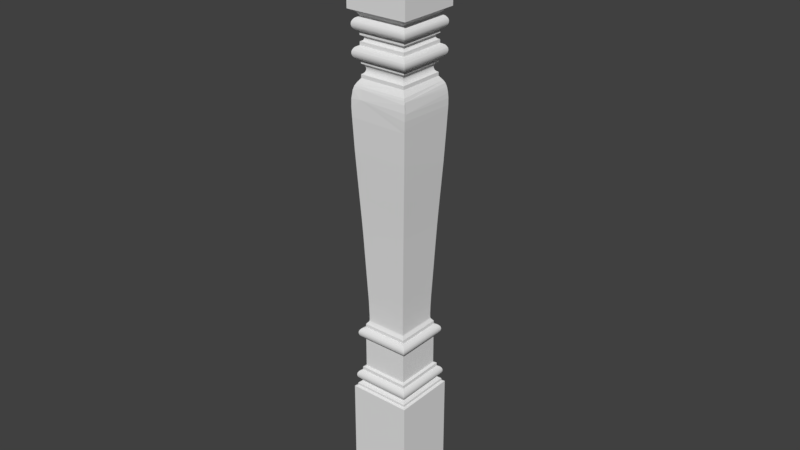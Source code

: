 # Source: OWP_1435.blend  (saved by Blender 2.78.0; exported with 4.5.12 LTS)
import bpy
from mathutils import Matrix  # noqa: F401  (used for matrix-valued properties, if any)

bpy.ops.wm.read_factory_settings(use_empty=True)
scene = bpy.context.scene
scene.name = 'Scene'

# ---- collections
col_collection_1 = bpy.data.collections.new('Collection 1'); scene.collection.children.link(col_collection_1)

# ---- world
world_world = bpy.data.worlds.new('World'); scene.world = world_world
world_world.color = (0.05088, 0.05088, 0.05088)
world_world.use_sun_shadow = False
world_world.sun_shadow_jitter_overblur = 0.0
world_world.cycles.sampling_method = 'MANUAL'

# ---- meshes
me_owp_1435_3dsolid = bpy.data.meshes.new('OWP 1435 3dsolid')
me_owp_1435_3dsolid.from_pydata([(1e-06, 1e-06, 34.5), (3.5, 1e-06, 34.5), (1e-06, 3.5, 34.5), (3.5, 3.5, 34.5), (3.5, 1e-06, 28.59), (1e-06, 1e-06, 28.59), (1e-06, 3.5, 28.59), (0.4406, 3.059, 25.91), (0.5111, 2.989, 25.86), (0.4406, 0.4406, 25.91), (0.5111, 0.5111, 25.86), (0.5661, 2.934, 25.8), (0.5661, 0.5661, 25.8), (0.5409, 2.959, 25.83), (0.5863, 2.914, 25.76), (0.601, 2.899, 25.72), (0.601, 0.601, 25.72), (0.61, 2.89, 25.68), (0.613, 2.887, 25.64), (0.613, 0.613, 25.64), (0.61, 0.61, 25.6), (0.61, 2.89, 25.6), (0.5863, 2.914, 25.52), (0.5863, 0.5863, 25.52), (0.601, 2.899, 25.56), (0.5661, 2.934, 25.48), (0.5409, 2.959, 25.45), (0.5409, 0.5409, 25.45), (0.5111, 2.989, 25.42), (0.5111, 0.5111, 25.42), (0.4406, 0.4406, 25.38), (0.4406, 3.059, 25.38), (0.5661, 0.5661, 25.48), (0.601, 0.601, 25.56), (0.61, 0.61, 25.68), (0.5863, 0.5863, 25.76), (0.5409, 0.5409, 25.83), (0.4406, 3.059, 25.19), (0.4406, 0.4406, 25.19), (0.2779, 0.2779, 24.96), (0.1902, 3.31, 24.78), (0.2011, 0.2011, 24.81), (0.2327, 3.267, 24.89), (0.179, 0.201, 24.75), (0.1455, 0.1455, 24.61), (0.09603, 3.404, 24.2), (0.09834, 0.2003, 24.23), (0.1414, 3.359, 24.59), (0.08625, 3.414, 23.8), (0.0876, 0.0876, 23.73), (0.09442, 0.09442, 24.18), (0.107, 3.393, 23.19), (0.1057, 0.1057, 23.22), (0.09792, 3.402, 23.4), (0.1227, 3.377, 22.81), (0.1299, 0.1299, 22.64), (0.178, 3.322, 21.47), (0.1778, 0.1778, 21.46), (0.1454, 3.355, 22.23), (0.2242, 3.276, 20.51), (0.3115, 0.3115, 18.92), (0.282, 3.218, 19.45), (0.3926, 3.107, 17.39), (0.378, 0.378, 17.69), (0.3372, 3.163, 18.47), (0.4262, 0.4262, 16.68), (0.5709, 2.929, 13.28), (0.5024, 0.5024, 14.85), (0.5016, 2.998, 14.86), (0.5886, 0.5886, 12.8), (0.608, 2.892, 11.94), (0.6083, 0.6083, 11.95), (0.5973, 2.903, 12.5), (0.6082, 0.6082, 11.77), (0.6063, 2.894, 11.66), (0.6065, 0.6065, 11.67), (0.6084, 2.892, 11.76), (0.6038, 0.6038, 11.64), (0.6041, 2.896, 11.64), (0.5924, 2.908, 11.6), (0.598, 0.598, 11.62), (0.5997, 2.9, 11.62), (0.5878, 0.5878, 11.59), (0.4688, 3.031, 11.42), (0.5401, 0.5401, 11.52), (0.5821, 2.918, 11.58), (0.4688, 0.4688, 11.42), (0.574, 0.574, 11.56), (0.4688, 3.031, 11.23), (0.4688, 0.4688, 11.23), (0.4107, 3.089, 11.22), (0.356, 3.144, 11.2), (0.356, 0.356, 11.2), (0.3063, 3.194, 11.16), (0.3063, 0.3063, 11.16), (0.2283, 3.272, 11.07), (0.2283, 0.2283, 11.07), (0.2633, 3.237, 11.12), (0.2024, 3.298, 11.02), (0.2024, 0.2024, 11.02), (0.1813, 3.319, 10.9), (0.1813, 0.1813, 10.9), (0.1866, 3.313, 10.96), (0.1866, 0.1866, 10.85), (0.1866, 3.313, 10.85), (0.2283, 3.272, 10.73), (0.2024, 0.2024, 10.79), (0.2024, 3.298, 10.79), (0.2633, 3.237, 10.69), (0.2633, 0.2633, 10.69), (0.3063, 3.194, 10.65), (0.3063, 0.3063, 10.65), (0.4107, 3.089, 10.59), (0.4107, 0.4107, 10.59), (0.356, 3.144, 10.61), (0.4688, 3.031, 10.58), (0.4688, 0.4688, 10.58), (0.356, 0.356, 10.61), (0.2283, 0.2283, 10.73), (0.1866, 0.1866, 10.96), (0.2633, 0.2633, 11.12), (0.4107, 0.4107, 11.22), (0.4688, 3.031, 8.789), (0.4688, 0.4688, 8.789), (0.3313, 3.169, 8.72), (0.3313, 0.3313, 8.72), (0.3313, 3.169, 8.533), (0.3313, 0.3313, 8.533), (0.2393, 3.261, 8.489), (0.1995, 3.301, 8.458), (0.1995, 0.1995, 8.458), (0.1649, 3.335, 8.42), (0.1649, 0.1649, 8.42), (0.1151, 3.385, 8.331), (0.1151, 0.1151, 8.331), (0.1366, 3.363, 8.378), (0.1009, 3.399, 8.282), (0.09447, 3.406, 8.232), (0.09447, 0.09447, 8.232), (0.09585, 3.404, 8.181), (0.105, 3.395, 8.131), (0.105, 0.105, 8.131), (0.1218, 3.378, 8.083), (0.1218, 0.1218, 8.083), (0.1764, 3.324, 7.997), (0.1764, 0.1764, 7.997), (0.1458, 3.354, 8.038), (0.2129, 3.287, 7.961), (0.2129, 0.2129, 7.961), (0.3, 0.3, 7.909), (0.3, 3.2, 7.909), (0.1458, 0.1458, 8.038), (0.09585, 0.09585, 8.181), (0.1009, 0.1009, 8.282), (0.1366, 0.1366, 8.378), (0.2393, 0.2393, 8.489), (0.3, 3.2, 7.809), (0.3, 0.3, 7.809), (0.1334, 3.367, 7.678), (0.1334, 0.1334, 7.678), (0.1334, 3.367, 7.546), (0.1334, 0.1334, 7.546), (1e-06, 3.5, 7.483), (1e-06, 1e-06, 7.483), (3.5, 3.5, 28.59), (3.281, 3.281, 28.49), (3.281, 0.2188, 28.49), (3.091, 3.091, 28.27), (3.091, 0.4094, 28.27), (3.091, 3.091, 28.21), (3.091, 0.4094, 28.21), (3.091, 3.091, 27.5), (3.204, 3.204, 27.55), (3.091, 0.4094, 27.5), (3.254, 3.254, 27.58), (3.254, 0.2461, 27.58), (3.296, 3.296, 27.63), (3.296, 0.2035, 27.63), (3.356, 3.356, 27.73), (3.356, 0.1438, 27.73), (3.331, 3.331, 27.68), (3.372, 3.372, 27.79), (3.377, 3.377, 27.86), (3.377, 0.1231, 27.86), (3.372, 0.1283, 27.92), (3.372, 3.372, 27.92), (3.331, 3.331, 28.03), (3.331, 0.1691, 28.03), (3.356, 3.356, 27.98), (3.296, 3.296, 28.08), (3.296, 0.2035, 28.08), (3.204, 3.204, 28.16), (3.204, 0.2956, 28.16), (3.254, 3.254, 28.13), (3.254, 0.2461, 28.13), (3.356, 0.1438, 27.98), (3.372, 0.1283, 27.79), (3.331, 0.1691, 27.68), (3.204, 0.2956, 27.55), (3.091, 3.091, 27.31), (3.091, 0.4094, 27.31), (3.091, 0.4094, 27.0), (3.091, 3.091, 27.0), (3.061, 0.439, 27.0), (3.061, 3.061, 27.0), (3.007, 3.007, 27.03), (3.033, 0.4672, 27.01), (3.033, 3.033, 27.01), (3.007, 0.4932, 27.03), (2.966, 2.966, 27.07), (2.966, 0.5343, 27.07), (2.984, 2.984, 27.05), (2.952, 2.952, 27.1), (2.952, 0.5481, 27.1), (2.941, 2.941, 27.14), (2.941, 0.5587, 27.14), (2.943, 2.943, 27.13), (2.941, 0.5594, 27.16), (2.941, 2.941, 27.17), (2.941, 0.5587, 27.17), (2.941, 2.941, 27.16), (2.943, 0.5565, 27.19), (2.943, 2.943, 27.19), (2.966, 2.966, 27.24), (2.952, 0.5481, 27.21), (2.952, 2.952, 27.21), (2.984, 2.984, 27.26), (2.984, 0.5158, 27.26), (3.007, 3.007, 27.28), (3.007, 0.4932, 27.28), (3.061, 3.061, 27.31), (3.033, 0.4672, 27.3), (3.033, 3.033, 27.3), (3.061, 0.439, 27.31), (2.966, 0.5343, 27.24), (2.943, 0.5565, 27.13), (2.984, 0.5158, 27.05), (3.091, 3.091, 26.81), (3.091, 0.4094, 26.81), (3.059, 3.059, 26.09), (3.18, 3.18, 26.13), (3.059, 0.4406, 26.09), (3.18, 0.3197, 26.13), (3.281, 3.281, 26.21), (3.234, 0.266, 26.17), (3.234, 3.234, 26.17), (3.32, 3.32, 26.26), (3.32, 0.1803, 26.26), (3.349, 3.349, 26.32), (3.349, 0.1509, 26.32), (3.376, 3.376, 26.44), (3.376, 0.1235, 26.44), (3.368, 3.368, 26.38), (3.374, 3.374, 26.5), (3.374, 0.1263, 26.5), (3.336, 3.336, 26.62), (3.336, 0.1645, 26.62), (3.36, 3.36, 26.57), (3.301, 3.301, 26.68), (3.301, 0.1987, 26.68), (3.208, 3.208, 26.76), (3.208, 0.2922, 26.76), (3.258, 3.258, 26.73), (3.151, 3.151, 26.79), (3.151, 0.3487, 26.79), (3.258, 0.2417, 26.73), (3.36, 0.1401, 26.57), (3.368, 0.1318, 26.38), (3.281, 0.2191, 26.21), (3.059, 3.059, 25.91), (3.059, 0.4406, 25.91), (3.031, 3.031, 11.42), (3.031, 0.4688, 11.42), (3.031, 3.031, 11.23), (3.031, 0.4688, 11.23), (3.031, 3.031, 10.58), (3.089, 3.089, 10.59), (3.031, 0.4688, 10.58), (3.144, 3.144, 10.61), (3.144, 0.356, 10.61), (3.194, 3.194, 10.65), (3.194, 0.3063, 10.65), (3.272, 3.272, 10.73), (3.272, 0.2283, 10.73), (3.237, 3.237, 10.69), (3.298, 3.298, 10.79), (3.298, 0.2024, 10.79), (3.319, 3.319, 10.9), (3.319, 0.1813, 10.9), (3.313, 3.313, 10.85), (3.313, 0.1866, 10.96), (3.313, 3.313, 10.96), (3.272, 3.272, 11.07), (3.298, 0.2024, 11.02), (3.298, 3.298, 11.02), (3.237, 3.237, 11.12), (3.237, 0.2633, 11.12), (3.194, 3.194, 11.16), (3.194, 0.3063, 11.16), (3.089, 3.089, 11.22), (3.089, 0.4107, 11.22), (3.144, 3.144, 11.2), (3.144, 0.356, 11.2), (3.272, 0.2283, 11.07), (3.313, 0.1866, 10.85), (3.237, 0.2633, 10.69), (3.089, 0.4107, 10.59), (3.031, 3.031, 8.789), (3.031, 0.4688, 8.789), (3.169, 3.169, 8.72), (3.169, 0.3313, 8.72), (3.169, 3.169, 8.533), (3.169, 0.3313, 8.533), (3.2, 3.2, 7.909), (3.287, 3.287, 7.961), (3.2, 0.3, 7.909), (3.287, 0.2129, 7.961), (3.354, 3.354, 8.038), (3.354, 0.1458, 8.038), (3.324, 3.324, 7.997), (3.378, 3.378, 8.083), (3.378, 0.1218, 8.083), (3.404, 3.404, 8.181), (3.404, 0.09585, 8.181), (3.395, 3.395, 8.131), (3.406, 3.406, 8.232), (3.399, 3.399, 8.282), (3.399, 0.1009, 8.282), (3.385, 3.385, 8.331), (3.363, 3.363, 8.378), (3.363, 0.1366, 8.378), (3.335, 3.335, 8.42), (3.335, 0.1649, 8.42), (3.261, 3.261, 8.489), (3.261, 0.2393, 8.489), (3.301, 3.301, 8.458), (3.301, 0.1995, 8.458), (3.385, 0.1151, 8.331), (3.406, 0.09447, 8.232), (3.395, 0.105, 8.131), (3.324, 0.1764, 7.997), (3.2, 3.2, 7.809), (3.2, 0.3, 7.809), (3.367, 3.367, 7.678), (3.367, 0.1334, 7.678), (3.367, 3.367, 7.546), (3.367, 0.1334, 7.546), (3.5, 3.5, 7.483), (3.5, 1e-06, 7.483), (0.4406, 3.059, 26.09), (0.4406, 0.4406, 26.09), (0.4094, 3.091, 26.81), (0.3487, 3.151, 26.79), (0.4094, 0.4094, 26.81), (0.3487, 0.3487, 26.79), (0.2417, 3.258, 26.73), (0.2417, 0.2417, 26.73), (0.2922, 3.208, 26.76), (0.1987, 3.301, 26.68), (0.1987, 0.1987, 26.68), (0.1401, 3.36, 26.57), (0.1401, 0.1401, 26.57), (0.1645, 3.336, 26.62), (0.1263, 3.374, 26.5), (0.1263, 0.1263, 26.5), (0.1318, 3.368, 26.38), (0.1318, 0.1318, 26.38), (0.1235, 3.376, 26.44), (0.1509, 3.349, 26.32), (0.1509, 0.1509, 26.32), (0.2191, 3.281, 26.21), (0.2191, 0.2191, 26.21), (0.1803, 3.32, 26.26), (0.266, 3.234, 26.17), (0.266, 0.266, 26.17), (0.3197, 0.3197, 26.13), (0.3197, 3.18, 26.13), (0.1803, 0.1803, 26.26), (0.1235, 0.1235, 26.44), (0.1645, 0.1645, 26.62), (0.2922, 0.2922, 26.76), (0.4094, 3.091, 27.0), (0.4094, 0.4094, 27.0), (0.4094, 0.4094, 27.31), (0.4094, 3.091, 27.31), (0.439, 0.439, 27.31), (0.439, 3.061, 27.31), (0.4932, 3.007, 27.28), (0.4672, 0.4672, 27.3), (0.4672, 3.033, 27.3), (0.4932, 0.4932, 27.28), (0.5343, 2.966, 27.24), (0.5343, 0.5343, 27.24), (0.5158, 2.984, 27.26), (0.5481, 2.952, 27.21), (0.5481, 0.5481, 27.21), (0.5587, 2.941, 27.17), (0.5587, 0.5587, 27.17), (0.5565, 2.943, 27.19), (0.5594, 0.5594, 27.16), (0.5587, 2.941, 27.14), (0.5587, 0.5587, 27.14), (0.5594, 2.941, 27.16), (0.5565, 0.5565, 27.13), (0.5565, 2.943, 27.13), (0.5343, 2.966, 27.07), (0.5481, 0.5481, 27.1), (0.5481, 2.952, 27.1), (0.5158, 2.984, 27.05), (0.5158, 0.5158, 27.05), (0.4932, 3.007, 27.03), (0.4932, 0.4932, 27.03), (0.439, 3.061, 27.0), (0.4672, 0.4672, 27.01), (0.4672, 3.033, 27.01), (0.439, 0.439, 27.0), (0.5343, 0.5343, 27.07), (0.5565, 0.5565, 27.19), (0.5158, 0.5158, 27.26), (0.4094, 3.091, 27.5), (0.4094, 0.4094, 27.5), (0.4094, 3.091, 28.21), (0.2956, 3.204, 28.16), (0.4094, 0.4094, 28.21), (0.2461, 3.254, 28.13), (0.2461, 0.2461, 28.13), (0.2035, 3.296, 28.08), (0.2035, 0.2035, 28.08), (0.1438, 3.356, 27.98), (0.1438, 0.1438, 27.98), (0.1691, 3.331, 28.03), (0.1283, 3.372, 27.92), (0.1231, 3.377, 27.86), (0.1231, 0.1231, 27.86), (0.1283, 0.1283, 27.79), (0.1283, 3.372, 27.79), (0.1691, 3.331, 27.68), (0.1691, 0.1691, 27.68), (0.1438, 3.356, 27.73), (0.2035, 3.296, 27.63), (0.2035, 0.2035, 27.63), (0.2956, 3.204, 27.55), (0.2956, 0.2956, 27.55), (0.2461, 3.254, 27.58), (0.2461, 0.2461, 27.58), (0.1438, 0.1438, 27.73), (0.1283, 0.1283, 27.92), (0.1691, 0.1691, 28.03), (0.2956, 0.2956, 28.16), (0.4094, 3.091, 28.27), (0.4094, 0.4094, 28.27), (0.2188, 3.281, 28.49), (0.2188, 0.2188, 28.49), (3.059, 3.059, 25.38), (2.989, 2.989, 25.42), (3.059, 0.4406, 25.38), (2.989, 0.5111, 25.42), (2.934, 2.934, 25.48), (2.934, 0.5661, 25.48), (2.959, 2.959, 25.45), (2.914, 2.914, 25.52), (2.899, 2.899, 25.56), (2.899, 0.601, 25.56), (2.89, 2.89, 25.6), (2.887, 2.887, 25.64), (2.887, 0.613, 25.64), (2.89, 0.61, 25.68), (2.89, 2.89, 25.68), (2.914, 2.914, 25.76), (2.914, 0.5863, 25.76), (2.899, 2.899, 25.72), (2.934, 2.934, 25.8), (2.959, 2.959, 25.83), (2.959, 0.5409, 25.83), (2.989, 2.989, 25.86), (2.989, 0.5111, 25.86), (2.934, 0.5661, 25.8), (2.899, 0.601, 25.72), (2.89, 0.61, 25.6), (2.914, 0.5863, 25.52), (2.959, 0.5409, 25.45), (3.059, 3.059, 25.19), (3.059, 0.4406, 25.19), (2.931, 2.931, 11.56), (2.918, 0.5821, 11.58), (2.898, 2.898, 11.63), (2.9, 0.5997, 11.62), (2.911, 2.911, 11.59), (2.896, 0.6041, 11.64), (2.891, 2.891, 11.84), (2.892, 0.6084, 11.76), (2.894, 2.894, 11.67), (2.892, 0.608, 11.94), (2.921, 2.921, 13.06), (2.903, 0.5973, 12.5), (2.899, 2.899, 12.4), (2.929, 0.5709, 13.28), (3.04, 3.04, 15.89), (2.998, 0.5016, 14.86), (2.984, 2.984, 14.53), (3.107, 0.3926, 17.39), (3.098, 3.098, 17.2), (3.186, 3.186, 18.88), (3.163, 0.3372, 18.47), (3.137, 3.137, 17.98), (3.218, 0.282, 19.45), (3.362, 3.362, 22.42), (3.322, 0.178, 21.47), (3.285, 3.285, 20.69), (3.394, 3.394, 23.22), (3.377, 0.1227, 22.81), (3.385, 0.2118, 23.01), (3.393, 0.107, 23.19), (3.412, 3.412, 23.69), (3.402, 0.09792, 23.4), (3.406, 3.406, 23.49), (3.411, 3.411, 24.04), (3.408, 0.2115, 24.14), (3.395, 3.395, 24.31), (3.372, 3.372, 24.51), (3.334, 0.2114, 24.7), (3.359, 0.1414, 24.59), (3.404, 0.09603, 24.2), (3.414, 0.08625, 23.8), (3.35, 3.35, 24.63), (3.298, 3.298, 24.82), (3.225, 3.225, 24.96), (3.267, 0.2327, 24.89), (3.31, 0.1902, 24.78), (3.355, 0.1454, 22.23), (3.276, 0.2242, 20.51), (2.894, 0.6063, 11.66), (2.908, 0.5924, 11.6), (0.6812, 0.2878, 24.98), (0.6812, 0.2241, 24.87), (0.6812, 0.179, 24.75), (0.6812, 0.09834, 24.23), (0.6812, 0.2115, 20.75), (0.6812, 0.5084, 14.71), (0.6812, 0.6085, 11.85), (0.6812, 0.6079, 11.73), (0.6812, 0.598, 11.62), (0.6812, 0.5396, 11.51), (0.6812, 2.96, 11.51), (0.6812, 2.902, 11.62), (0.6812, 2.892, 11.73), (0.6812, 2.891, 11.85), (0.6812, 2.992, 14.71), (0.6812, 3.288, 20.75), (0.6812, 3.385, 23.01), (0.6812, 3.408, 24.14), (0.6812, 3.334, 24.7), (0.6812, 3.29, 24.84), (0.6812, 3.226, 24.96), (1e-06, 3.5, 1e-06), (3.5, 3.5, 1e-06), (1e-06, 1e-06, 1e-06), (3.5, 1e-06, 1e-06)], [], [(0, 1, 2), (1, 3, 2), (1, 0, 4), (0, 5, 4), (0, 2, 5), (2, 6, 5), (7, 8, 9), (9, 8, 10), (11, 12, 13), (11, 14, 12), (15, 16, 14), (15, 17, 16), (18, 19, 17), (19, 18, 20), (18, 21, 20), (22, 23, 24), (22, 25, 23), (26, 27, 25), (26, 28, 27), (27, 28, 29), (30, 29, 31), (31, 29, 28), (27, 32, 25), (32, 23, 25), (23, 33, 24), (33, 20, 24), (19, 34, 17), (34, 16, 17), (16, 35, 14), (35, 12, 14), (12, 36, 13), (36, 10, 13), (13, 10, 8), (20, 21, 24), (37, 38, 31), (38, 30, 31), (38, 37, 39), (40, 41, 42), (41, 40, 43), (41, 43, 44), (45, 46, 47), (45, 48, 46), (46, 48, 49), (46, 49, 50), (46, 50, 44), (46, 44, 43), (46, 43, 47), (51, 52, 53), (51, 54, 52), (52, 54, 55), (56, 57, 58), (56, 59, 57), (57, 59, 60), (59, 61, 60), (62, 63, 64), (63, 62, 65), (66, 67, 68), (67, 66, 69), (70, 71, 72), (71, 70, 73), (74, 75, 76), (75, 74, 77), (74, 78, 77), (79, 80, 81), (80, 79, 82), (83, 84, 85), (83, 86, 84), (84, 87, 85), (87, 82, 85), (85, 82, 79), (80, 77, 81), (75, 73, 76), (76, 73, 70), (71, 69, 72), (72, 69, 66), (67, 65, 68), (68, 65, 62), (63, 60, 64), (57, 55, 58), (58, 55, 54), (52, 49, 53), (41, 39, 42), (40, 47, 43), (39, 37, 42), (53, 49, 48), (60, 61, 64), (77, 78, 81), (88, 89, 83), (89, 86, 83), (88, 90, 89), (91, 92, 90), (91, 93, 92), (92, 93, 94), (95, 96, 97), (95, 98, 96), (96, 98, 99), (100, 101, 102), (101, 100, 103), (100, 104, 103), (105, 106, 107), (108, 109, 105), (108, 110, 109), (109, 110, 111), (112, 113, 114), (112, 115, 113), (115, 116, 113), (113, 117, 114), (117, 111, 114), (114, 111, 110), (109, 118, 105), (118, 106, 105), (106, 103, 107), (101, 119, 102), (119, 99, 102), (102, 99, 98), (96, 120, 97), (120, 94, 97), (97, 94, 93), (92, 121, 90), (121, 89, 90), (103, 104, 107), (122, 123, 115), (123, 116, 115), (124, 125, 122), (125, 123, 122), (126, 127, 124), (127, 125, 124), (126, 128, 127), (129, 130, 128), (129, 131, 130), (130, 131, 132), (133, 134, 135), (133, 136, 134), (137, 138, 136), (137, 139, 138), (140, 141, 139), (140, 142, 141), (141, 142, 143), (144, 145, 146), (144, 147, 145), (145, 147, 148), (149, 148, 150), (150, 148, 147), (145, 151, 146), (151, 143, 146), (146, 143, 142), (141, 152, 139), (152, 138, 139), (138, 153, 136), (153, 134, 136), (134, 154, 135), (154, 132, 135), (135, 132, 131), (130, 155, 128), (155, 127, 128), (156, 157, 150), (157, 149, 150), (158, 159, 156), (159, 157, 156), (160, 161, 158), (161, 159, 158), (162, 163, 160), (163, 161, 160), (3, 1, 164), (1, 4, 164), (165, 164, 166), (164, 4, 166), (165, 166, 167), (166, 168, 167), (167, 168, 169), (168, 170, 169), (171, 172, 173), (174, 175, 172), (174, 176, 175), (175, 176, 177), (178, 179, 180), (178, 181, 179), (182, 183, 181), (183, 182, 184), (182, 185, 184), (186, 187, 188), (186, 189, 187), (187, 189, 190), (191, 192, 193), (191, 169, 192), (169, 170, 192), (192, 194, 193), (194, 190, 193), (193, 190, 189), (187, 195, 188), (195, 184, 188), (183, 196, 181), (196, 179, 181), (179, 197, 180), (197, 177, 180), (180, 177, 176), (175, 198, 172), (198, 173, 172), (184, 185, 188), (171, 173, 199), (173, 200, 199), (201, 202, 203), (202, 204, 203), (205, 206, 207), (206, 205, 208), (209, 210, 211), (209, 212, 210), (210, 212, 213), (214, 215, 216), (215, 214, 217), (218, 219, 220), (219, 218, 221), (218, 222, 221), (223, 224, 225), (226, 227, 223), (226, 228, 227), (227, 228, 229), (230, 231, 232), (199, 200, 230), (200, 233, 230), (233, 231, 230), (231, 229, 232), (232, 229, 228), (227, 234, 223), (234, 224, 223), (224, 221, 225), (219, 217, 220), (220, 217, 214), (215, 235, 216), (235, 213, 216), (216, 213, 212), (210, 236, 211), (236, 208, 211), (211, 208, 205), (206, 203, 207), (203, 204, 207), (221, 222, 225), (202, 201, 237), (201, 238, 237), (239, 240, 241), (241, 240, 242), (243, 244, 245), (246, 247, 243), (246, 248, 247), (247, 248, 249), (250, 251, 252), (250, 253, 251), (251, 253, 254), (255, 256, 257), (255, 258, 256), (256, 258, 259), (260, 261, 262), (260, 263, 261), (261, 263, 264), (238, 264, 237), (237, 264, 263), (261, 265, 262), (265, 259, 262), (262, 259, 258), (256, 266, 257), (266, 254, 257), (257, 254, 253), (251, 267, 252), (267, 249, 252), (252, 249, 248), (247, 268, 243), (268, 244, 243), (244, 242, 245), (245, 242, 240), (239, 241, 269), (241, 270, 269), (271, 272, 273), (272, 274, 273), (275, 276, 277), (278, 279, 276), (278, 280, 279), (279, 280, 281), (282, 283, 284), (282, 285, 283), (283, 285, 286), (287, 288, 289), (288, 287, 290), (287, 291, 290), (292, 293, 294), (295, 296, 292), (295, 297, 296), (296, 297, 298), (299, 300, 301), (299, 273, 300), (273, 274, 300), (300, 302, 301), (302, 298, 301), (301, 298, 297), (296, 303, 292), (303, 293, 292), (293, 290, 294), (288, 304, 289), (304, 286, 289), (289, 286, 285), (283, 305, 284), (305, 281, 284), (284, 281, 280), (279, 306, 276), (306, 277, 276), (290, 291, 294), (275, 277, 307), (277, 308, 307), (307, 308, 309), (308, 310, 309), (309, 310, 311), (310, 312, 311), (313, 314, 315), (315, 314, 316), (317, 318, 319), (317, 320, 318), (318, 320, 321), (322, 323, 324), (322, 325, 323), (326, 327, 325), (326, 328, 327), (329, 330, 328), (329, 331, 330), (330, 331, 332), (333, 334, 335), (333, 311, 334), (311, 312, 334), (334, 336, 335), (336, 332, 335), (335, 332, 331), (330, 337, 328), (337, 327, 328), (327, 338, 325), (338, 323, 325), (323, 339, 324), (339, 321, 324), (324, 321, 320), (318, 340, 319), (340, 316, 319), (319, 316, 314), (313, 315, 341), (315, 342, 341), (341, 342, 343), (342, 344, 343), (343, 344, 345), (344, 346, 345), (345, 346, 347), (346, 348, 347), (7, 9, 349), (9, 350, 349), (351, 352, 353), (353, 352, 354), (355, 356, 357), (355, 358, 356), (356, 358, 359), (360, 361, 362), (360, 363, 361), (361, 363, 364), (365, 366, 367), (365, 368, 366), (366, 368, 369), (370, 371, 372), (370, 373, 371), (371, 373, 374), (349, 375, 376), (349, 350, 375), (375, 374, 376), (376, 374, 373), (371, 377, 372), (377, 369, 372), (372, 369, 368), (366, 378, 367), (378, 364, 367), (367, 364, 363), (361, 379, 362), (379, 359, 362), (362, 359, 358), (356, 380, 357), (380, 354, 357), (357, 354, 352), (351, 353, 381), (353, 382, 381), (383, 384, 385), (384, 386, 385), (387, 388, 389), (388, 387, 390), (391, 392, 393), (391, 394, 392), (392, 394, 395), (396, 397, 398), (397, 396, 399), (400, 401, 402), (401, 400, 403), (400, 404, 403), (405, 406, 407), (408, 409, 405), (408, 410, 409), (409, 410, 411), (412, 413, 414), (381, 382, 412), (382, 415, 412), (415, 413, 412), (413, 411, 414), (414, 411, 410), (409, 416, 405), (416, 406, 405), (406, 403, 407), (401, 399, 402), (402, 399, 396), (397, 417, 398), (417, 395, 398), (398, 395, 394), (392, 418, 393), (418, 390, 393), (393, 390, 387), (388, 385, 389), (385, 386, 389), (403, 404, 407), (384, 383, 419), (383, 420, 419), (421, 422, 423), (424, 425, 422), (424, 426, 425), (425, 426, 427), (428, 429, 430), (428, 431, 429), (432, 433, 431), (433, 432, 434), (432, 435, 434), (436, 437, 438), (436, 439, 437), (437, 439, 440), (441, 442, 443), (441, 419, 442), (419, 420, 442), (442, 444, 443), (444, 440, 443), (443, 440, 439), (437, 445, 438), (445, 434, 438), (433, 446, 431), (446, 429, 431), (429, 447, 430), (447, 427, 430), (430, 427, 426), (425, 448, 422), (448, 423, 422), (434, 435, 438), (421, 423, 449), (423, 450, 449), (449, 450, 451), (450, 452, 451), (451, 452, 6), (452, 5, 6), (453, 454, 455), (455, 454, 456), (457, 458, 459), (457, 460, 458), (461, 462, 460), (461, 463, 462), (464, 465, 463), (465, 464, 466), (464, 467, 466), (468, 469, 470), (468, 471, 469), (472, 473, 471), (472, 474, 473), (473, 474, 475), (270, 475, 269), (269, 475, 474), (473, 476, 471), (476, 469, 471), (469, 477, 470), (477, 466, 470), (465, 478, 463), (478, 462, 463), (462, 479, 460), (479, 458, 460), (458, 480, 459), (480, 456, 459), (459, 456, 454), (466, 467, 470), (453, 455, 481), (455, 482, 481), (271, 483, 272), (272, 483, 484), (485, 486, 487), (486, 485, 488), (489, 490, 491), (490, 489, 492), (493, 494, 495), (494, 493, 496), (497, 498, 499), (498, 497, 500), (497, 501, 500), (502, 503, 504), (503, 502, 505), (506, 507, 508), (509, 510, 506), (510, 509, 511), (510, 511, 512), (513, 514, 515), (516, 517, 513), (516, 518, 517), (518, 519, 517), (517, 519, 520), (517, 520, 521), (517, 521, 522), (517, 522, 523), (517, 523, 513), (519, 524, 520), (524, 525, 520), (481, 482, 526), (482, 527, 526), (526, 527, 520), (526, 520, 525), (527, 528, 520), (523, 514, 513), (515, 514, 511), (515, 511, 509), (514, 512, 511), (510, 529, 506), (529, 507, 506), (507, 530, 508), (530, 505, 508), (508, 505, 502), (503, 500, 504), (498, 496, 499), (499, 496, 493), (494, 492, 495), (495, 492, 489), (490, 531, 491), (531, 488, 491), (491, 488, 485), (486, 532, 487), (532, 484, 487), (487, 484, 483), (528, 521, 520), (500, 501, 504), (349, 239, 7), (239, 269, 7), (349, 376, 239), (239, 376, 240), (370, 245, 373), (372, 246, 370), (372, 368, 246), (246, 368, 248), (367, 250, 365), (367, 363, 250), (250, 363, 253), (362, 255, 360), (362, 358, 255), (255, 358, 258), (357, 260, 355), (357, 352, 260), (260, 352, 263), (237, 263, 351), (351, 263, 352), (260, 262, 355), (262, 258, 355), (355, 258, 358), (255, 257, 360), (257, 253, 360), (360, 253, 363), (250, 252, 365), (252, 248, 365), (365, 248, 368), (246, 243, 370), (243, 245, 370), (245, 240, 373), (373, 240, 376), (381, 202, 351), (202, 237, 351), (202, 381, 204), (381, 412, 204), (410, 207, 414), (207, 410, 205), (405, 209, 408), (405, 407, 209), (209, 407, 212), (400, 214, 404), (214, 400, 220), (396, 218, 402), (218, 396, 222), (396, 398, 222), (391, 225, 394), (393, 226, 391), (393, 387, 226), (226, 387, 228), (386, 232, 389), (384, 199, 386), (199, 230, 386), (230, 232, 386), (232, 228, 389), (389, 228, 387), (226, 223, 391), (223, 225, 391), (225, 222, 394), (218, 220, 402), (402, 220, 400), (214, 216, 404), (216, 212, 404), (404, 212, 407), (209, 211, 408), (211, 205, 408), (408, 205, 410), (207, 204, 414), (204, 412, 414), (222, 398, 394), (419, 171, 384), (171, 199, 384), (419, 441, 171), (443, 174, 441), (443, 439, 174), (174, 439, 176), (438, 178, 436), (438, 435, 178), (432, 182, 435), (182, 432, 185), (432, 431, 185), (430, 186, 428), (430, 426, 186), (186, 426, 189), (422, 191, 424), (422, 421, 191), (421, 169, 191), (191, 193, 424), (193, 189, 424), (424, 189, 426), (186, 188, 428), (188, 185, 428), (182, 181, 435), (181, 178, 435), (178, 180, 436), (180, 176, 436), (436, 176, 439), (174, 172, 441), (172, 171, 441), (185, 431, 428), (449, 167, 421), (167, 169, 421), (451, 165, 449), (165, 167, 449), (451, 6, 165), (6, 164, 165), (2, 3, 6), (3, 164, 6), (163, 348, 161), (348, 346, 161), (161, 346, 159), (346, 344, 159), (159, 344, 157), (344, 342, 157), (157, 342, 149), (342, 315, 149), (127, 155, 312), (130, 336, 155), (130, 132, 336), (336, 132, 332), (134, 337, 154), (134, 153, 337), (138, 338, 153), (138, 152, 338), (141, 339, 152), (141, 143, 339), (339, 143, 321), (145, 340, 151), (145, 148, 340), (340, 148, 316), (315, 316, 149), (149, 316, 148), (340, 318, 151), (318, 321, 151), (151, 321, 143), (339, 323, 152), (323, 338, 152), (338, 327, 153), (327, 337, 153), (337, 330, 154), (330, 332, 154), (154, 332, 132), (336, 334, 155), (334, 312, 155), (127, 312, 125), (312, 310, 125), (125, 310, 123), (310, 308, 123), (9, 10, 270), (270, 10, 475), (12, 476, 36), (12, 35, 476), (16, 477, 35), (16, 34, 477), (19, 465, 34), (465, 19, 478), (19, 20, 478), (23, 479, 33), (23, 32, 479), (27, 480, 32), (27, 29, 480), (480, 29, 456), (455, 456, 30), (30, 456, 29), (480, 458, 32), (458, 479, 32), (479, 462, 33), (462, 478, 33), (465, 466, 34), (466, 477, 34), (477, 469, 35), (469, 476, 35), (476, 473, 36), (473, 475, 36), (36, 475, 10), (478, 20, 33), (123, 308, 116), (308, 277, 116), (38, 482, 30), (482, 455, 30), (89, 121, 274), (92, 302, 121), (92, 94, 302), (302, 94, 298), (96, 303, 120), (96, 99, 303), (303, 99, 293), (101, 288, 119), (288, 101, 304), (101, 103, 304), (118, 286, 106), (109, 305, 118), (109, 111, 305), (305, 111, 281), (113, 306, 117), (113, 116, 306), (116, 277, 306), (306, 279, 117), (279, 281, 117), (117, 281, 111), (305, 283, 118), (283, 286, 118), (286, 304, 106), (288, 290, 119), (290, 293, 119), (119, 293, 99), (303, 296, 120), (296, 298, 120), (120, 298, 94), (302, 300, 121), (300, 274, 121), (304, 103, 106), (482, 38, 533), (482, 533, 534), (482, 534, 527), (41, 534, 39), (534, 41, 535), (534, 535, 527), (50, 536, 44), (50, 49, 536), (49, 52, 536), (55, 510, 52), (510, 55, 529), (60, 537, 57), (63, 503, 60), (503, 63, 500), (67, 498, 65), (498, 67, 538), (498, 538, 496), (71, 494, 69), (494, 71, 539), (494, 539, 492), (75, 540, 73), (540, 75, 541), (540, 541, 531), (540, 531, 490), (540, 490, 539), (540, 539, 73), (75, 77, 541), (77, 80, 541), (80, 82, 541), (84, 542, 87), (84, 86, 542), (86, 272, 542), (272, 484, 542), (484, 532, 542), (532, 486, 542), (542, 486, 541), (542, 541, 87), (486, 488, 541), (490, 492, 539), (494, 496, 69), (69, 496, 538), (69, 538, 67), (498, 500, 65), (65, 500, 63), (503, 505, 60), (60, 505, 537), (505, 530, 537), (529, 57, 507), (57, 529, 55), (510, 512, 52), (52, 512, 536), (512, 514, 536), (514, 523, 536), (523, 522, 536), (528, 535, 521), (528, 527, 535), (82, 87, 541), (71, 73, 539), (488, 531, 541), (41, 44, 535), (522, 521, 536), (38, 39, 533), (39, 534, 533), (521, 535, 536), (535, 44, 536), (530, 507, 537), (507, 57, 537), (89, 274, 86), (274, 272, 86), (83, 271, 88), (271, 273, 88), (115, 112, 275), (114, 278, 112), (114, 110, 278), (278, 110, 280), (105, 282, 108), (105, 107, 282), (282, 107, 285), (100, 287, 104), (287, 100, 291), (100, 102, 291), (95, 294, 98), (97, 295, 95), (97, 93, 295), (295, 93, 297), (90, 299, 91), (90, 88, 299), (88, 273, 299), (299, 301, 91), (301, 297, 91), (91, 297, 93), (295, 292, 95), (292, 294, 95), (294, 291, 98), (287, 289, 104), (289, 285, 104), (104, 285, 107), (282, 284, 108), (284, 280, 108), (108, 280, 110), (278, 276, 112), (276, 275, 112), (291, 102, 98), (115, 275, 122), (275, 307, 122), (122, 307, 124), (307, 309, 124), (124, 309, 126), (309, 311, 126), (150, 147, 313), (313, 147, 314), (146, 317, 144), (146, 142, 317), (317, 142, 320), (139, 322, 140), (139, 137, 322), (136, 326, 137), (136, 133, 326), (135, 329, 133), (135, 131, 329), (329, 131, 331), (128, 333, 129), (128, 126, 333), (126, 311, 333), (333, 335, 129), (335, 331, 129), (129, 331, 131), (329, 328, 133), (328, 326, 133), (326, 325, 137), (325, 322, 137), (322, 324, 140), (324, 320, 140), (140, 320, 142), (317, 319, 144), (319, 314, 144), (144, 314, 147), (150, 313, 156), (313, 341, 156), (156, 341, 158), (341, 343, 158), (158, 343, 160), (343, 345, 160), (160, 345, 162), (345, 347, 162), (9, 270, 350), (270, 241, 350), (353, 354, 238), (238, 354, 264), (356, 265, 380), (356, 359, 265), (265, 359, 259), (361, 266, 379), (361, 364, 266), (266, 364, 254), (366, 267, 378), (366, 369, 267), (267, 369, 249), (371, 268, 377), (371, 374, 268), (268, 374, 244), (350, 242, 375), (350, 241, 242), (242, 244, 375), (375, 244, 374), (268, 247, 377), (247, 249, 377), (377, 249, 369), (267, 251, 378), (251, 254, 378), (378, 254, 364), (266, 256, 379), (256, 259, 379), (379, 259, 359), (265, 261, 380), (261, 264, 380), (380, 264, 354), (353, 238, 382), (238, 201, 382), (200, 383, 233), (383, 385, 233), (390, 231, 388), (231, 390, 229), (392, 234, 418), (392, 395, 234), (234, 395, 224), (397, 219, 417), (219, 397, 217), (401, 215, 399), (215, 401, 235), (401, 403, 235), (416, 213, 406), (409, 236, 416), (409, 411, 236), (236, 411, 208), (415, 206, 413), (382, 201, 415), (201, 203, 415), (203, 206, 415), (206, 208, 413), (413, 208, 411), (236, 210, 416), (210, 213, 416), (213, 235, 406), (215, 217, 399), (399, 217, 397), (219, 221, 417), (221, 224, 417), (417, 224, 395), (234, 227, 418), (227, 229, 418), (418, 229, 390), (231, 233, 388), (233, 385, 388), (235, 403, 406), (383, 200, 420), (200, 173, 420), (423, 448, 170), (425, 194, 448), (425, 427, 194), (194, 427, 190), (429, 195, 447), (429, 446, 195), (433, 183, 446), (183, 433, 196), (433, 434, 196), (437, 197, 445), (437, 440, 197), (197, 440, 177), (442, 198, 444), (442, 420, 198), (420, 173, 198), (198, 175, 444), (175, 177, 444), (444, 177, 440), (197, 179, 445), (179, 196, 445), (183, 184, 446), (184, 195, 446), (195, 187, 447), (187, 190, 447), (447, 190, 427), (194, 192, 448), (192, 170, 448), (196, 434, 445), (423, 170, 450), (170, 168, 450), (450, 168, 452), (168, 166, 452), (452, 166, 5), (166, 4, 5), (31, 28, 453), (453, 28, 454), (25, 457, 26), (25, 22, 457), (24, 461, 22), (24, 21, 461), (18, 464, 21), (464, 18, 467), (18, 17, 467), (14, 468, 15), (14, 11, 468), (13, 472, 11), (13, 8, 472), (472, 8, 474), (269, 474, 7), (7, 474, 8), (472, 471, 11), (471, 468, 11), (468, 470, 15), (470, 467, 15), (464, 463, 21), (463, 461, 21), (461, 460, 22), (460, 457, 22), (457, 459, 26), (459, 454, 26), (26, 454, 28), (467, 17, 15), (31, 453, 37), (453, 481, 37), (271, 83, 543), (271, 543, 483), (79, 544, 85), (79, 81, 544), (81, 78, 544), (78, 74, 544), (544, 74, 545), (544, 545, 491), (544, 491, 485), (544, 485, 487), (544, 487, 543), (544, 543, 85), (70, 546, 76), (70, 72, 546), (66, 493, 72), (68, 547, 66), (547, 68, 497), (547, 497, 499), (547, 499, 66), (64, 504, 62), (504, 64, 502), (59, 548, 61), (59, 56, 548), (548, 56, 506), (548, 506, 508), (548, 508, 502), (548, 502, 61), (54, 549, 58), (54, 51, 549), (51, 53, 549), (53, 48, 549), (549, 48, 550), (549, 550, 515), (549, 515, 509), (549, 509, 506), (549, 506, 58), (48, 45, 550), (40, 551, 47), (551, 40, 552), (551, 552, 525), (551, 525, 524), (551, 524, 519), (551, 519, 550), (551, 550, 47), (37, 553, 42), (37, 481, 553), (481, 526, 553), (553, 526, 552), (553, 552, 42), (519, 518, 550), (518, 516, 550), (516, 513, 550), (513, 515, 550), (61, 502, 64), (504, 501, 62), (501, 497, 62), (499, 493, 66), (493, 495, 72), (72, 495, 546), (491, 545, 489), (487, 483, 543), (40, 42, 552), (525, 552, 526), (45, 47, 550), (58, 506, 56), (74, 76, 545), (495, 489, 546), (83, 85, 543), (489, 545, 546), (545, 76, 546), (62, 497, 68), (554, 555, 556), (555, 557, 556), (555, 554, 347), (554, 162, 347), (554, 556, 162), (556, 163, 162), (557, 555, 348), (555, 347, 348), (556, 557, 163), (557, 348, 163)])
_uv = me_owp_1435_3dsolid.uv_layers.new(name='UVMap')
_uv.uv.foreach_set('vector', [0.9128, 0.2694, 0.7786, 0.2694, 0.9128, 0.1347, 0.7786, 0.2694, 0.7786, 0.1347, 0.9128, 0.1347, 0.5102, 0.5758, 0.6444, 0.5758, 0.5102, 0.8033, 0.6444, 0.5758, 0.6444, 0.8033, 0.5102, 0.8033, 0.7786, 0.8032, 0.6444, 0.8032, 0.7786, 0.5758, 0.6444, 0.8032, 0.6444, 0.5758, 0.7786, 0.5758, 0.7786, 0.9372, 0.7813, 0.9345, 0.8791, 0.9372, 0.8791, 0.9372, 0.7813, 0.9345, 0.8763, 0.9345, 0.4041, 0.9901, 0.4041, 0.8989, 0.4053, 0.991, 0.4041, 0.9901, 0.4027, 0.9893, 0.4041, 0.8989, 0.4012, 0.9887, 0.4012, 0.9003, 0.4027, 0.9893, 0.4012, 0.9887, 0.3997, 0.9884, 0.4012, 0.9003, 0.3981, 0.9882, 0.3981, 0.9007, 0.3997, 0.9884, 0.3981, 0.9007, 0.3981, 0.9882, 0.3965, 0.9006, 0.3981, 0.9882, 0.3965, 0.9884, 0.3965, 0.9006, 0.3934, 0.9893, 0.3934, 0.8997, 0.3949, 0.9887, 0.3934, 0.9893, 0.392, 0.9901, 0.3934, 0.8997, 0.3907, 0.991, 0.3907, 0.898, 0.392, 0.9901, 0.3907, 0.991, 0.3895, 0.9922, 0.3907, 0.898, 0.3907, 0.898, 0.3895, 0.9922, 0.3895, 0.8968, 0.9795, 0.9372, 0.9768, 0.9345, 0.9795, 0.8364, 0.9795, 0.8364, 0.9768, 0.9345, 0.9768, 0.8391, 0.3907, 0.898, 0.392, 0.8989, 0.392, 0.9901, 0.392, 0.8989, 0.3934, 0.8997, 0.392, 0.9901, 0.3934, 0.8997, 0.3949, 0.9003, 0.3949, 0.9887, 0.3949, 0.9003, 0.3965, 0.9006, 0.3949, 0.9887, 0.3981, 0.9007, 0.3997, 0.9006, 0.3997, 0.9884, 0.3997, 0.9006, 0.4012, 0.9003, 0.3997, 0.9884, 0.4012, 0.9003, 0.4027, 0.8997, 0.4027, 0.9893, 0.4027, 0.8997, 0.4041, 0.8989, 0.4027, 0.9893, 0.4041, 0.8989, 0.4053, 0.898, 0.4053, 0.991, 0.8752, 0.9333, 0.8763, 0.9345, 0.7825, 0.9333, 0.7825, 0.9333, 0.8763, 0.9345, 0.7813, 0.9345, 0.3965, 0.9006, 0.3965, 0.9884, 0.3949, 0.9887, 0.1411, 0.5368, 0.2416, 0.5368, 0.1411, 0.544, 0.2416, 0.5368, 0.2416, 0.544, 0.1411, 0.544, 0.2416, 0.5368, 0.1411, 0.5368, 0.2478, 0.5281, 0.1315, 0.521, 0.2508, 0.5222, 0.1332, 0.525, 0.2508, 0.5222, 0.1315, 0.521, 0.2508, 0.5196, 0.2508, 0.5222, 0.2508, 0.5196, 0.2529, 0.5143, 0.1279, 0.4985, 0.2508, 0.4998, 0.1297, 0.5134, 0.1279, 0.4985, 0.1276, 0.4829, 0.2508, 0.4998, 0.2508, 0.4998, 0.1276, 0.4829, 0.2551, 0.4803, 0.2508, 0.4998, 0.2551, 0.4803, 0.2548, 0.4977, 0.2508, 0.4998, 0.2548, 0.4977, 0.2529, 0.5143, 0.2508, 0.4998, 0.2529, 0.5143, 0.2508, 0.5196, 0.2508, 0.4998, 0.2508, 0.5196, 0.1297, 0.5134, 0.1283, 0.4597, 0.2544, 0.4607, 0.128, 0.4677, 0.1283, 0.4597, 0.1289, 0.4452, 0.2544, 0.4607, 0.2544, 0.4607, 0.1289, 0.4452, 0.2535, 0.4384, 0.1311, 0.3934, 0.2516, 0.3932, 0.1298, 0.4229, 0.1311, 0.3934, 0.1328, 0.3566, 0.2516, 0.3932, 0.2516, 0.3932, 0.1328, 0.3566, 0.2465, 0.2957, 0.1328, 0.3566, 0.1351, 0.3159, 0.2465, 0.2957, 0.1393, 0.2369, 0.244, 0.2482, 0.1372, 0.2781, 0.244, 0.2482, 0.1393, 0.2369, 0.2421, 0.2093, 0.1461, 0.07871, 0.2392, 0.1391, 0.1435, 0.1397, 0.2392, 0.1391, 0.1461, 0.07871, 0.2359, 0.06027, 0.1476, 0.0272, 0.2351, 0.02765, 0.1472, 0.04895, 0.2351, 0.02765, 0.1476, 0.0272, 0.2351, 0.02082, 0.1475, 0.01669, 0.2352, 0.01683, 0.1476, 0.02036, 0.2352, 0.01683, 0.1475, 0.01669, 0.2353, 0.01582, 0.1475, 0.01669, 0.1474, 0.01588, 0.2353, 0.01582, 0.147, 0.01426, 0.2355, 0.01487, 0.1472, 0.0151, 0.2355, 0.01487, 0.147, 0.01426, 0.2359, 0.01386, 0.1422, 0.007213, 0.2378, 0.01093, 0.1466, 0.01341, 0.1422, 0.007213, 0.2405, 0.007213, 0.2378, 0.01093, 0.2378, 0.01093, 0.2365, 0.01285, 0.1466, 0.01341, 0.2365, 0.01285, 0.2359, 0.01386, 0.1466, 0.01341, 0.1466, 0.01341, 0.2359, 0.01386, 0.147, 0.01426, 0.2355, 0.01487, 0.2353, 0.01582, 0.1472, 0.0151, 0.2352, 0.01683, 0.2351, 0.02082, 0.1476, 0.02036, 0.1476, 0.02036, 0.2351, 0.02082, 0.1476, 0.0272, 0.2351, 0.02765, 0.2359, 0.06027, 0.1472, 0.04895, 0.1472, 0.04895, 0.2359, 0.06027, 0.1461, 0.07871, 0.2392, 0.1391, 0.2421, 0.2093, 0.1435, 0.1397, 0.1435, 0.1397, 0.2421, 0.2093, 0.1393, 0.2369, 0.244, 0.2482, 0.2465, 0.2957, 0.1372, 0.2781, 0.2516, 0.3932, 0.2535, 0.4384, 0.1298, 0.4229, 0.1298, 0.4229, 0.2535, 0.4384, 0.1289, 0.4452, 0.2544, 0.4607, 0.2551, 0.4803, 0.128, 0.4677, 0.2508, 0.5222, 0.2478, 0.5281, 0.1332, 0.525, 0.1315, 0.521, 0.1297, 0.5134, 0.2508, 0.5196, 0.2478, 0.5281, 0.1411, 0.5368, 0.1332, 0.525, 0.128, 0.4677, 0.2551, 0.4803, 0.1276, 0.4829, 0.2465, 0.2957, 0.1351, 0.3159, 0.1372, 0.2781, 0.2353, 0.01582, 0.1474, 0.01588, 0.1472, 0.0151, 0.1422, 0.0, 0.2405, 0.0, 0.1422, 0.007213, 0.2405, 0.0, 0.2405, 0.007213, 0.1422, 0.007213, 0.8848, 0.7299, 0.887, 0.7276, 0.8848, 0.8285, 0.8891, 0.7255, 0.8891, 0.8328, 0.887, 0.7276, 0.8891, 0.7255, 0.891, 0.7236, 0.8891, 0.8328, 0.8891, 0.8328, 0.891, 0.7236, 0.891, 0.8347, 0.9684, 0.3466, 0.9684, 0.2295, 0.9703, 0.3453, 0.9684, 0.3466, 0.9663, 0.3476, 0.9684, 0.2295, 0.9684, 0.2295, 0.9663, 0.3476, 0.9663, 0.2285, 0.9618, 0.3484, 0.9618, 0.2277, 0.9641, 0.3482, 0.9618, 0.2277, 0.9618, 0.3484, 0.9596, 0.2279, 0.9618, 0.3484, 0.9596, 0.3482, 0.9596, 0.2279, 0.9554, 0.3466, 0.9574, 0.2285, 0.9574, 0.3476, 0.9535, 0.3453, 0.9535, 0.2309, 0.9554, 0.3466, 0.7786, 0.6075, 0.7803, 0.6092, 0.7786, 0.722, 0.7786, 0.722, 0.7803, 0.6092, 0.7803, 0.7203, 0.7843, 0.6132, 0.7843, 0.7163, 0.7822, 0.6111, 0.7843, 0.6132, 0.7865, 0.6155, 0.7843, 0.7163, 0.7865, 0.6155, 0.7865, 0.7141, 0.7843, 0.7163, 0.7843, 0.7163, 0.7822, 0.7184, 0.7822, 0.6111, 0.7822, 0.7184, 0.7803, 0.7203, 0.7822, 0.6111, 0.7822, 0.6111, 0.7803, 0.7203, 0.7803, 0.6092, 0.9535, 0.2309, 0.9554, 0.2295, 0.9554, 0.3466, 0.9554, 0.2295, 0.9574, 0.2285, 0.9554, 0.3466, 0.9574, 0.2285, 0.9596, 0.2279, 0.9574, 0.3476, 0.9618, 0.2277, 0.9641, 0.2279, 0.9641, 0.3482, 0.9641, 0.2279, 0.9663, 0.2285, 0.9641, 0.3482, 0.9641, 0.3482, 0.9663, 0.2285, 0.9663, 0.3476, 0.9684, 0.2295, 0.9703, 0.2309, 0.9703, 0.3453, 0.8927, 0.8364, 0.891, 0.8347, 0.8927, 0.722, 0.8927, 0.722, 0.891, 0.8347, 0.891, 0.7236, 0.8891, 0.8328, 0.887, 0.8307, 0.887, 0.7276, 0.887, 0.8307, 0.8848, 0.8285, 0.887, 0.7276, 0.9596, 0.2279, 0.9596, 0.3482, 0.9574, 0.3476, 0.9026, 0.5817, 0.9026, 0.4831, 0.9711, 0.5817, 0.9026, 0.4831, 0.9711, 0.4831, 0.9711, 0.5817, 0.7532, 0.8032, 0.7532, 0.9124, 0.7479, 0.8085, 0.7532, 0.9124, 0.7479, 0.9071, 0.7479, 0.8085, 0.9942, 0.2277, 0.9942, 0.3369, 0.987, 0.2277, 0.9942, 0.3369, 0.987, 0.3369, 0.987, 0.2277, 0.2501, 0.5491, 0.2536, 0.5456, 0.2501, 0.6583, 0.2551, 0.544, 0.2551, 0.6634, 0.2536, 0.5456, 0.9789, 0.8295, 0.9774, 0.8309, 0.9789, 0.7102, 0.9789, 0.7102, 0.9774, 0.8309, 0.9774, 0.7089, 0.9739, 0.8328, 0.9739, 0.707, 0.9757, 0.832, 0.9739, 0.8328, 0.9721, 0.8333, 0.9739, 0.707, 0.9701, 0.8336, 0.9701, 0.7062, 0.9721, 0.8333, 0.9701, 0.8336, 0.9682, 0.8335, 0.9701, 0.7062, 0.9662, 0.8332, 0.9662, 0.7066, 0.9682, 0.8335, 0.9662, 0.8332, 0.9644, 0.8325, 0.9662, 0.7066, 0.9662, 0.7066, 0.9644, 0.8325, 0.9644, 0.7072, 0.9612, 0.8304, 0.9612, 0.7093, 0.9627, 0.8316, 0.3895, 0.665, 0.3909, 0.6636, 0.5102, 0.665, 0.5102, 0.665, 0.3909, 0.6636, 0.5088, 0.6636, 0.5054, 0.6602, 0.5088, 0.6636, 0.3942, 0.6602, 0.3942, 0.6602, 0.5088, 0.6636, 0.3909, 0.6636, 0.9612, 0.7093, 0.9627, 0.7081, 0.9627, 0.8316, 0.9627, 0.7081, 0.9644, 0.7072, 0.9627, 0.8316, 0.9627, 0.8316, 0.9644, 0.7072, 0.9644, 0.8325, 0.9662, 0.7066, 0.9682, 0.7062, 0.9682, 0.8335, 0.9682, 0.7062, 0.9701, 0.7062, 0.9682, 0.8335, 0.9701, 0.7062, 0.9721, 0.7064, 0.9721, 0.8333, 0.9721, 0.7064, 0.9739, 0.707, 0.9721, 0.8333, 0.9739, 0.707, 0.9757, 0.7078, 0.9757, 0.832, 0.9757, 0.7078, 0.9774, 0.7089, 0.9757, 0.832, 0.9757, 0.832, 0.9774, 0.7089, 0.9774, 0.8309, 0.2551, 0.6634, 0.2536, 0.6618, 0.2536, 0.5456, 0.2536, 0.6618, 0.2501, 0.6583, 0.2536, 0.5456, 0.9998, 0.3484, 0.9998, 0.46, 0.996, 0.3484, 0.9998, 0.46, 0.996, 0.46, 0.996, 0.3484, 0.9026, 0.4831, 0.9026, 0.6075, 0.8962, 0.4895, 0.9026, 0.6075, 0.8962, 0.6011, 0.8962, 0.4895, 0.9992, 0.2125, 0.9992, 0.3369, 0.9942, 0.2125, 0.9992, 0.3369, 0.9942, 0.3369, 0.9942, 0.2125, 0.9128, 0.0, 0.9128, 0.1347, 0.9077, 0.005134, 0.9128, 0.1347, 0.9077, 0.1296, 0.9077, 0.005134, 0.3893, 0.7715, 0.2551, 0.7715, 0.3893, 0.5441, 0.2551, 0.7715, 0.2551, 0.5441, 0.3893, 0.5441, 0.3809, 0.7799, 0.3893, 0.7715, 0.3809, 0.8978, 0.3893, 0.7715, 0.3893, 0.9062, 0.3809, 0.8978, 0.6339, 0.9211, 0.6339, 0.8033, 0.642, 0.9138, 0.6339, 0.8033, 0.642, 0.8106, 0.642, 0.9138, 0.642, 0.9138, 0.642, 0.8106, 0.6444, 0.9138, 0.642, 0.8106, 0.6444, 0.8106, 0.6444, 0.9138, 0.2453, 0.7875, 0.2496, 0.7831, 0.2453, 0.8906, 0.2515, 0.7812, 0.2515, 0.8969, 0.2496, 0.7831, 0.7741, 0.9237, 0.7725, 0.9254, 0.7741, 0.808, 0.7741, 0.808, 0.7725, 0.9254, 0.7725, 0.8063, 0.7684, 0.9277, 0.7684, 0.804, 0.7705, 0.9267, 0.7684, 0.9277, 0.7661, 0.9283, 0.7684, 0.804, 0.7638, 0.9285, 0.7638, 0.8032, 0.7661, 0.9283, 0.7638, 0.8032, 0.7638, 0.9285, 0.7614, 0.8034, 0.7638, 0.9285, 0.7614, 0.9283, 0.7614, 0.8034, 0.757, 0.9267, 0.757, 0.805, 0.7591, 0.9277, 0.757, 0.9267, 0.755, 0.9254, 0.757, 0.805, 0.757, 0.805, 0.755, 0.9254, 0.755, 0.8063, 0.3914, 0.783, 0.3914, 0.8949, 0.3895, 0.7811, 0.3914, 0.783, 0.3958, 0.7874, 0.3914, 0.8949, 0.3958, 0.7874, 0.3958, 0.8905, 0.3914, 0.8949, 0.3914, 0.8949, 0.3895, 0.8968, 0.3895, 0.7811, 0.7532, 0.808, 0.755, 0.8063, 0.7532, 0.9237, 0.7532, 0.9237, 0.755, 0.8063, 0.755, 0.9254, 0.757, 0.805, 0.7591, 0.804, 0.7591, 0.9277, 0.7591, 0.804, 0.7614, 0.8034, 0.7591, 0.9277, 0.7638, 0.8032, 0.7661, 0.8034, 0.7661, 0.9283, 0.7661, 0.8034, 0.7684, 0.804, 0.7661, 0.9283, 0.7684, 0.804, 0.7705, 0.805, 0.7705, 0.9267, 0.7705, 0.805, 0.7725, 0.8063, 0.7705, 0.9267, 0.7705, 0.9267, 0.7725, 0.8063, 0.7725, 0.9254, 0.2515, 0.8969, 0.2496, 0.895, 0.2496, 0.7831, 0.2496, 0.895, 0.2453, 0.8906, 0.2496, 0.7831, 0.7614, 0.8034, 0.7614, 0.9283, 0.7591, 0.9277, 0.9888, 0.6895, 0.9888, 0.5863, 0.996, 0.6895, 0.9888, 0.5863, 0.996, 0.5863, 0.996, 0.6895, 0.5102, 0.9064, 0.5102, 0.8033, 0.5113, 0.9053, 0.5102, 0.8033, 0.5113, 0.8044, 0.5113, 0.9053, 0.5134, 0.8065, 0.5124, 0.9042, 0.5124, 0.8055, 0.5124, 0.9042, 0.5134, 0.8065, 0.5134, 0.9032, 0.9844, 0.7051, 0.9844, 0.6115, 0.9853, 0.7058, 0.9844, 0.7051, 0.9834, 0.7046, 0.9844, 0.6115, 0.9844, 0.6115, 0.9834, 0.7046, 0.9834, 0.6121, 0.9817, 0.7042, 0.9817, 0.6125, 0.9823, 0.7042, 0.9817, 0.6125, 0.9817, 0.7042, 0.9812, 0.6125, 0.9806, 0.7042, 0.9806, 0.6125, 0.9812, 0.7041, 0.9806, 0.6125, 0.9806, 0.7042, 0.98, 0.6124, 0.9806, 0.7042, 0.98, 0.7042, 0.98, 0.6124, 0.9779, 0.7051, 0.9789, 0.6121, 0.9789, 0.7046, 0.977, 0.7058, 0.977, 0.6108, 0.9779, 0.7051, 0.09874, 0.836, 0.09961, 0.8351, 0.09874, 0.9309, 0.09874, 0.9309, 0.09961, 0.8351, 0.09961, 0.9318, 0.1017, 0.833, 0.1006, 0.9328, 0.1006, 0.8341, 0.1028, 0.8319, 0.1028, 0.935, 0.1017, 0.833, 0.1028, 0.935, 0.1017, 0.9339, 0.1017, 0.833, 0.1017, 0.9339, 0.1006, 0.9328, 0.1017, 0.833, 0.1006, 0.9328, 0.09961, 0.9318, 0.1006, 0.8341, 0.1006, 0.8341, 0.09961, 0.9318, 0.09961, 0.8351, 0.977, 0.6108, 0.9779, 0.6115, 0.9779, 0.7051, 0.9779, 0.6115, 0.9789, 0.6121, 0.9779, 0.7051, 0.9789, 0.6121, 0.98, 0.6124, 0.9789, 0.7046, 0.9806, 0.6125, 0.9812, 0.6125, 0.9812, 0.7041, 0.9812, 0.7041, 0.9812, 0.6125, 0.9817, 0.7042, 0.9817, 0.6125, 0.9823, 0.6124, 0.9823, 0.7042, 0.9823, 0.6124, 0.9834, 0.6121, 0.9823, 0.7042, 0.9823, 0.7042, 0.9834, 0.6121, 0.9834, 0.7046, 0.9844, 0.6115, 0.9853, 0.6108, 0.9853, 0.7058, 0.5143, 0.9023, 0.5134, 0.9032, 0.5143, 0.8073, 0.5143, 0.8073, 0.5134, 0.9032, 0.5134, 0.8065, 0.5124, 0.9042, 0.5113, 0.9053, 0.5124, 0.8055, 0.5113, 0.9053, 0.5113, 0.8044, 0.5124, 0.8055, 0.98, 0.6124, 0.98, 0.7042, 0.9789, 0.7046, 0.9888, 0.5863, 0.9888, 0.4831, 0.996, 0.5863, 0.9888, 0.4831, 0.996, 0.4831, 0.996, 0.5863, 0.1447, 0.6719, 0.14, 0.6672, 0.2451, 0.6719, 0.2451, 0.6719, 0.14, 0.6672, 0.2497, 0.6672, 0.1362, 0.6634, 0.2518, 0.6652, 0.138, 0.6652, 0.9714, 0.4714, 0.9714, 0.3506, 0.9733, 0.4699, 0.9714, 0.4714, 0.9693, 0.4726, 0.9714, 0.3506, 0.9714, 0.3506, 0.9693, 0.4726, 0.9693, 0.3495, 0.9646, 0.4736, 0.9646, 0.3484, 0.967, 0.4733, 0.9646, 0.4736, 0.9621, 0.4735, 0.9646, 0.3484, 0.9646, 0.3484, 0.9621, 0.4735, 0.9621, 0.3485, 0.9575, 0.472, 0.9575, 0.35, 0.9597, 0.473, 0.9575, 0.472, 0.9554, 0.4707, 0.9575, 0.35, 0.9575, 0.35, 0.9554, 0.4707, 0.9554, 0.3513, 0.3914, 0.6669, 0.3914, 0.7791, 0.3895, 0.665, 0.3914, 0.6669, 0.3936, 0.6691, 0.3914, 0.7791, 0.3914, 0.7791, 0.3936, 0.6691, 0.3936, 0.777, 0.3959, 0.7746, 0.3936, 0.777, 0.3959, 0.6714, 0.3959, 0.6714, 0.3936, 0.777, 0.3936, 0.6691, 0.3914, 0.7791, 0.3895, 0.7811, 0.3895, 0.665, 0.9535, 0.353, 0.9554, 0.3513, 0.9535, 0.4691, 0.9535, 0.4691, 0.9554, 0.3513, 0.9554, 0.4707, 0.9575, 0.35, 0.9597, 0.3491, 0.9597, 0.473, 0.9597, 0.3491, 0.9621, 0.3485, 0.9597, 0.473, 0.9597, 0.473, 0.9621, 0.3485, 0.9621, 0.4735, 0.9646, 0.3484, 0.967, 0.3488, 0.967, 0.4733, 0.967, 0.3488, 0.9693, 0.3495, 0.967, 0.4733, 0.967, 0.4733, 0.9693, 0.3495, 0.9693, 0.4726, 0.9714, 0.3506, 0.9733, 0.3521, 0.9733, 0.4699, 0.2536, 0.6634, 0.2518, 0.6652, 0.1362, 0.6634, 0.2518, 0.6652, 0.2497, 0.6672, 0.138, 0.6652, 0.138, 0.6652, 0.2497, 0.6672, 0.14, 0.6672, 0.4896, 0.8968, 0.4896, 0.9976, 0.4824, 0.8968, 0.4896, 0.9976, 0.4824, 0.9976, 0.4824, 0.8968, 0.3681, 0.007214, 0.2698, 0.007214, 0.3681, 0.0, 0.2698, 0.007214, 0.2698, 3.67e-08, 0.3681, 0.0, 0.8848, 0.6155, 0.887, 0.6132, 0.8848, 0.7141, 0.8891, 0.6111, 0.8891, 0.7184, 0.887, 0.6132, 0.8891, 0.6111, 0.891, 0.6092, 0.8891, 0.7184, 0.8891, 0.7184, 0.891, 0.6092, 0.891, 0.7203, 0.9147, 0.2256, 0.9147, 0.3428, 0.9128, 0.227, 0.9147, 0.2256, 0.9167, 0.2246, 0.9147, 0.3428, 0.9147, 0.3428, 0.9167, 0.2246, 0.9167, 0.3438, 0.9211, 0.2238, 0.9211, 0.3446, 0.9189, 0.224, 0.9211, 0.3446, 0.9211, 0.2238, 0.9234, 0.3444, 0.9211, 0.2238, 0.9234, 0.224, 0.9234, 0.3444, 0.9277, 0.2256, 0.9256, 0.3438, 0.9256, 0.2246, 0.9296, 0.227, 0.9296, 0.3414, 0.9277, 0.2256, 0.7786, 0.722, 0.7803, 0.7236, 0.7786, 0.8364, 0.7786, 0.8364, 0.7803, 0.7236, 0.7803, 0.8347, 0.7843, 0.7276, 0.7843, 0.8307, 0.7822, 0.7255, 0.7843, 0.7276, 0.7865, 0.7299, 0.7843, 0.8307, 0.7865, 0.7299, 0.7865, 0.8285, 0.7843, 0.8307, 0.7843, 0.8307, 0.7822, 0.8328, 0.7822, 0.7255, 0.7822, 0.8328, 0.7803, 0.8347, 0.7822, 0.7255, 0.7822, 0.7255, 0.7803, 0.8347, 0.7803, 0.7236, 0.9296, 0.3414, 0.9277, 0.3428, 0.9277, 0.2256, 0.9277, 0.3428, 0.9256, 0.3438, 0.9277, 0.2256, 0.9256, 0.3438, 0.9234, 0.3444, 0.9256, 0.2246, 0.9211, 0.3446, 0.9189, 0.3444, 0.9189, 0.224, 0.9189, 0.3444, 0.9167, 0.3438, 0.9189, 0.224, 0.9189, 0.224, 0.9167, 0.3438, 0.9167, 0.2246, 0.9147, 0.3428, 0.9128, 0.3414, 0.9128, 0.227, 0.8927, 0.722, 0.891, 0.7203, 0.8927, 0.6075, 0.8927, 0.6075, 0.891, 0.7203, 0.891, 0.6092, 0.8891, 0.7184, 0.887, 0.7163, 0.887, 0.6132, 0.887, 0.7163, 0.8848, 0.7141, 0.887, 0.6132, 0.9234, 0.3444, 0.9234, 0.224, 0.9256, 0.2246, 0.8927, 0.7062, 0.8927, 0.6075, 0.9612, 0.7062, 0.8927, 0.6075, 0.9612, 0.6075, 0.9612, 0.7062, 0.6497, 0.8085, 0.6497, 0.9071, 0.6444, 0.8032, 0.6497, 0.9071, 0.6444, 0.9124, 0.6444, 0.8032, 0.9463, 0.333, 0.9463, 0.2238, 0.9535, 0.333, 0.9463, 0.2238, 0.9535, 0.2238, 0.9535, 0.333, 0.3942, 0.5486, 0.3909, 0.5453, 0.5054, 0.5486, 0.5054, 0.5486, 0.3909, 0.5453, 0.5088, 0.5453, 0.9728, 0.1006, 0.9728, 0.2241, 0.9712, 0.1018, 0.9728, 0.1006, 0.9745, 0.09966, 0.9728, 0.2241, 0.9728, 0.2241, 0.9745, 0.09966, 0.9745, 0.225, 0.9782, 0.09867, 0.9782, 0.226, 0.9763, 0.09902, 0.9782, 0.09867, 0.9802, 0.09861, 0.9782, 0.226, 0.9821, 0.09886, 0.9821, 0.2258, 0.9802, 0.09861, 0.9821, 0.09886, 0.984, 0.09941, 0.9821, 0.2258, 0.9858, 0.1002, 0.9858, 0.2244, 0.984, 0.09941, 0.9858, 0.1002, 0.9875, 0.1013, 0.9858, 0.2244, 0.9858, 0.2244, 0.9875, 0.1013, 0.9875, 0.2233, 0.1377, 0.5456, 0.1377, 0.6618, 0.1362, 0.544, 0.1377, 0.5456, 0.1412, 0.5491, 0.1377, 0.6618, 0.1412, 0.5491, 0.1412, 0.6583, 0.1377, 0.6618, 0.1377, 0.6618, 0.1362, 0.6634, 0.1362, 0.544, 0.9889, 0.222, 0.9875, 0.2233, 0.9889, 0.1026, 0.9889, 0.1026, 0.9875, 0.2233, 0.9875, 0.1013, 0.9858, 0.2244, 0.984, 0.2252, 0.984, 0.09941, 0.984, 0.2252, 0.9821, 0.2258, 0.984, 0.09941, 0.9821, 0.2258, 0.9802, 0.226, 0.9802, 0.09861, 0.9802, 0.226, 0.9782, 0.226, 0.9802, 0.09861, 0.9782, 0.226, 0.9763, 0.2256, 0.9763, 0.09902, 0.9763, 0.2256, 0.9745, 0.225, 0.9763, 0.09902, 0.9763, 0.09902, 0.9745, 0.225, 0.9745, 0.09966, 0.9728, 0.2241, 0.9712, 0.2229, 0.9712, 0.1018, 0.5102, 0.5439, 0.5088, 0.5453, 0.3895, 0.5439, 0.3895, 0.5439, 0.5088, 0.5453, 0.3909, 0.5453, 0.5052, 0.7766, 0.5052, 0.665, 0.509, 0.7766, 0.5052, 0.665, 0.509, 0.665, 0.509, 0.7766, 0.785, 0.4895, 0.785, 0.6011, 0.7786, 0.4831, 0.785, 0.6011, 0.7786, 0.6075, 0.7786, 0.4831, 0.5048, 0.9055, 0.5048, 0.7811, 0.5099, 0.9055, 0.5048, 0.7811, 0.5099, 0.7811, 0.5099, 0.9055, 0.7837, 0.005134, 0.7837, 0.1296, 0.7786, 9.175e-09, 0.7837, 0.1296, 0.7786, 0.1347, 0.7786, 9.175e-09, 0.4968, 0.9976, 0.4968, 0.8968, 0.504, 0.9976, 0.4968, 0.8968, 0.504, 0.8968, 0.504, 0.9976, 0.4987, 0.6714, 0.5011, 0.6691, 0.4987, 0.7746, 0.4987, 0.7746, 0.5011, 0.6691, 0.5011, 0.777, 0.5052, 0.665, 0.5052, 0.7811, 0.5032, 0.6669, 0.9337, 0.353, 0.9356, 0.3513, 0.9337, 0.4691, 0.9337, 0.4691, 0.9356, 0.3513, 0.9356, 0.4707, 0.94, 0.3491, 0.94, 0.473, 0.9377, 0.35, 0.94, 0.3491, 0.9424, 0.3485, 0.94, 0.473, 0.94, 0.473, 0.9424, 0.3485, 0.9424, 0.4735, 0.9472, 0.3488, 0.9472, 0.4733, 0.9448, 0.3484, 0.9472, 0.3488, 0.9495, 0.3495, 0.9472, 0.4733, 0.9472, 0.4733, 0.9495, 0.3495, 0.9495, 0.4726, 0.9535, 0.3521, 0.9535, 0.4699, 0.9516, 0.3506, 0.1362, 0.7812, 0.138, 0.7794, 0.2536, 0.7812, 0.2536, 0.7812, 0.138, 0.7794, 0.2518, 0.7794, 0.1447, 0.7727, 0.2497, 0.7773, 0.14, 0.7773, 0.1447, 0.7727, 0.2451, 0.7727, 0.2497, 0.7773, 0.2497, 0.7773, 0.2518, 0.7794, 0.14, 0.7773, 0.14, 0.7773, 0.2518, 0.7794, 0.138, 0.7794, 0.9535, 0.4699, 0.9516, 0.4714, 0.9516, 0.3506, 0.9516, 0.4714, 0.9495, 0.4726, 0.9516, 0.3506, 0.9516, 0.3506, 0.9495, 0.4726, 0.9495, 0.3495, 0.9472, 0.4733, 0.9448, 0.4736, 0.9448, 0.3484, 0.9448, 0.4736, 0.9424, 0.4735, 0.9448, 0.3484, 0.9448, 0.3484, 0.9424, 0.4735, 0.9424, 0.3485, 0.94, 0.473, 0.9377, 0.472, 0.9377, 0.35, 0.9377, 0.472, 0.9356, 0.4707, 0.9377, 0.35, 0.9377, 0.35, 0.9356, 0.4707, 0.9356, 0.3513, 0.5052, 0.7811, 0.5032, 0.7791, 0.5032, 0.6669, 0.5032, 0.7791, 0.5011, 0.777, 0.5032, 0.6669, 0.5032, 0.6669, 0.5011, 0.777, 0.5011, 0.6691, 0.4608, 0.8968, 0.4608, 1.0, 0.4537, 0.8968, 0.4608, 1.0, 0.4537, 1.0, 0.4537, 0.8968, 4.571e-09, 0.935, 0.0, 0.8319, 0.001135, 0.9339, 0.0, 0.8319, 0.001135, 0.833, 0.001135, 0.9339, 0.003213, 0.8351, 0.002219, 0.9328, 0.002219, 0.8341, 0.002219, 0.9328, 0.003213, 0.8351, 0.003213, 0.9318, 0.4379, 0.8975, 0.4379, 0.9911, 0.437, 0.8968, 0.4379, 0.8975, 0.4389, 0.8981, 0.4379, 0.9911, 0.4379, 0.9911, 0.4389, 0.8981, 0.4389, 0.9906, 0.4406, 0.8985, 0.4406, 0.9902, 0.44, 0.8984, 0.4406, 0.9902, 0.4406, 0.8985, 0.4412, 0.9901, 0.4417, 0.8985, 0.4417, 0.9902, 0.4412, 0.8985, 0.4417, 0.9902, 0.4417, 0.8985, 0.4423, 0.9902, 0.4417, 0.8985, 0.4423, 0.8984, 0.4423, 0.9902, 0.4444, 0.8975, 0.4434, 0.9906, 0.4434, 0.8981, 0.4454, 0.8968, 0.4454, 0.9918, 0.4444, 0.8975, 0.6089, 0.8073, 0.6098, 0.8065, 0.6089, 0.9023, 0.6089, 0.9023, 0.6098, 0.8065, 0.6098, 0.9032, 0.6119, 0.8044, 0.6108, 0.9042, 0.6108, 0.8055, 0.613, 0.8033, 0.613, 0.9064, 0.6119, 0.8044, 0.613, 0.9064, 0.6119, 0.9053, 0.6119, 0.8044, 0.6119, 0.9053, 0.6108, 0.9042, 0.6119, 0.8044, 0.6108, 0.9042, 0.6098, 0.9032, 0.6108, 0.8055, 0.6108, 0.8055, 0.6098, 0.9032, 0.6098, 0.8065, 0.4454, 0.9918, 0.4444, 0.9911, 0.4444, 0.8975, 0.4444, 0.9911, 0.4434, 0.9906, 0.4444, 0.8975, 0.4434, 0.9906, 0.4423, 0.9902, 0.4434, 0.8981, 0.4417, 0.9902, 0.4412, 0.9901, 0.4412, 0.8985, 0.4412, 0.8985, 0.4412, 0.9901, 0.4406, 0.8985, 0.4406, 0.9902, 0.44, 0.9902, 0.44, 0.8984, 0.44, 0.9902, 0.4389, 0.9906, 0.44, 0.8984, 0.44, 0.8984, 0.4389, 0.9906, 0.4389, 0.8981, 0.4379, 0.9911, 0.437, 0.9918, 0.437, 0.8968, 0.004081, 0.9309, 0.003213, 0.9318, 0.004081, 0.836, 0.004081, 0.836, 0.003213, 0.9318, 0.003213, 0.8351, 0.002219, 0.9328, 0.001135, 0.9339, 0.002219, 0.8341, 0.001135, 0.9339, 0.001135, 0.833, 0.002219, 0.8341, 0.4423, 0.9902, 0.4423, 0.8984, 0.4434, 0.8981, 0.468, 0.8968, 0.468, 1.0, 0.4608, 0.8968, 0.468, 1.0, 0.4608, 1.0, 0.4608, 0.8968, 0.4986, 0.7874, 0.5029, 0.783, 0.4986, 0.8905, 0.5048, 0.7811, 0.5048, 0.8968, 0.5029, 0.783, 0.9337, 0.2191, 0.932, 0.2207, 0.9338, 0.1033, 0.9338, 0.1033, 0.932, 0.2207, 0.932, 0.1017, 0.9278, 0.223, 0.9278, 0.09941, 0.93, 0.2221, 0.9278, 0.223, 0.9255, 0.2236, 0.9278, 0.09941, 0.9232, 0.2238, 0.9232, 0.09861, 0.9255, 0.2236, 0.9232, 0.09861, 0.9232, 0.2238, 0.9208, 0.09881, 0.9232, 0.2238, 0.9208, 0.2236, 0.9208, 0.09881, 0.9164, 0.2221, 0.9164, 0.1004, 0.9186, 0.223, 0.9164, 0.2221, 0.9145, 0.2207, 0.9164, 0.1004, 0.9164, 0.1004, 0.9145, 0.2207, 0.9145, 0.1017, 0.1381, 0.7831, 0.1381, 0.895, 0.1362, 0.7812, 0.1381, 0.7831, 0.1424, 0.7875, 0.1381, 0.895, 0.1424, 0.7875, 0.1424, 0.8906, 0.1381, 0.895, 0.1381, 0.895, 0.1362, 0.8969, 0.1362, 0.7812, 0.9128, 0.1033, 0.9145, 0.1017, 0.9128, 0.2191, 0.9128, 0.2191, 0.9145, 0.1017, 0.9145, 0.2207, 0.9164, 0.1004, 0.9186, 0.09941, 0.9186, 0.223, 0.9186, 0.09941, 0.9208, 0.09881, 0.9186, 0.223, 0.9232, 0.09861, 0.9255, 0.09881, 0.9255, 0.2236, 0.9255, 0.09881, 0.9278, 0.09941, 0.9255, 0.2236, 0.9278, 0.09941, 0.93, 0.1004, 0.93, 0.2221, 0.93, 0.1004, 0.932, 0.1017, 0.93, 0.2221, 0.93, 0.2221, 0.932, 0.1017, 0.932, 0.2207, 0.5048, 0.8968, 0.5029, 0.8949, 0.5029, 0.783, 0.5029, 0.8949, 0.4986, 0.8905, 0.5029, 0.783, 0.9208, 0.09881, 0.9208, 0.2236, 0.9186, 0.223, 0.9733, 0.4589, 0.9733, 0.3558, 0.9757, 0.4589, 0.9733, 0.3558, 0.9757, 0.3558, 0.9757, 0.4589, 0.9757, 0.4589, 0.9757, 0.3558, 0.9838, 0.4663, 0.9757, 0.3558, 0.9838, 0.3484, 0.9838, 0.4663, 0.2635, 0.7799, 0.2635, 0.8978, 0.2551, 0.7715, 0.2635, 0.8978, 0.2551, 0.9062, 0.2551, 0.7715, 0.8791, 0.8364, 0.8818, 0.8391, 0.8791, 0.9372, 0.8791, 0.9372, 0.8818, 0.8391, 0.8818, 0.9345, 0.4346, 0.9901, 0.4346, 0.8989, 0.4359, 0.991, 0.4346, 0.9901, 0.4332, 0.9893, 0.4346, 0.8989, 0.4317, 0.9887, 0.4317, 0.9003, 0.4332, 0.9893, 0.4317, 0.9887, 0.4301, 0.9884, 0.4317, 0.9003, 0.4285, 0.9883, 0.4285, 0.9007, 0.4301, 0.9884, 0.4285, 0.9007, 0.4285, 0.9883, 0.4269, 0.9006, 0.4285, 0.9883, 0.4269, 0.9884, 0.4269, 0.9006, 0.4238, 0.9893, 0.4238, 0.8997, 0.4253, 0.9887, 0.4238, 0.9893, 0.4225, 0.9901, 0.4238, 0.8997, 0.4212, 0.991, 0.4212, 0.898, 0.4225, 0.9901, 0.7825, 0.8403, 0.7813, 0.8391, 0.8752, 0.8403, 0.8752, 0.8403, 0.7813, 0.8391, 0.8763, 0.8391, 0.8791, 0.8364, 0.8763, 0.8391, 0.7786, 0.8364, 0.7786, 0.8364, 0.8763, 0.8391, 0.7813, 0.8391, 0.4212, 0.898, 0.4225, 0.8989, 0.4225, 0.9901, 0.4225, 0.8989, 0.4238, 0.8997, 0.4225, 0.9901, 0.4238, 0.8997, 0.4253, 0.9003, 0.4253, 0.9887, 0.4253, 0.9003, 0.4269, 0.9006, 0.4253, 0.9887, 0.4285, 0.9007, 0.4301, 0.9006, 0.4301, 0.9884, 0.4301, 0.9006, 0.4317, 0.9003, 0.4301, 0.9884, 0.4317, 0.9003, 0.4332, 0.8997, 0.4332, 0.9893, 0.4332, 0.8997, 0.4346, 0.8989, 0.4332, 0.9893, 0.4346, 0.8989, 0.4359, 0.898, 0.4359, 0.991, 0.4359, 0.898, 0.437, 0.8968, 0.4359, 0.991, 0.4359, 0.991, 0.437, 0.8968, 0.437, 0.9922, 0.4269, 0.9006, 0.4269, 0.9884, 0.4253, 0.9887, 0.3691, 0.5441, 0.2687, 0.5441, 0.3691, 0.5368, 0.2687, 0.5441, 0.2687, 0.5368, 0.3691, 0.5368, 0.3681, 0.007214, 0.3642, 0.01254, 0.2698, 0.007214, 0.2698, 0.007214, 0.3642, 0.01254, 0.2742, 0.0134, 0.363, 0.01538, 0.2748, 0.01508, 0.3635, 0.01396, 0.2748, 0.01508, 0.363, 0.01538, 0.275, 0.01587, 0.3627, 0.02339, 0.2752, 0.02035, 0.3628, 0.01676, 0.2752, 0.02035, 0.3627, 0.02339, 0.2752, 0.02718, 0.3638, 0.07026, 0.2747, 0.04894, 0.363, 0.04495, 0.2747, 0.04894, 0.3638, 0.07026, 0.2737, 0.0787, 0.3684, 0.179, 0.2711, 0.1397, 0.3663, 0.127, 0.2711, 0.1397, 0.3684, 0.179, 0.2669, 0.2369, 0.3684, 0.179, 0.3706, 0.2295, 0.2669, 0.2369, 0.374, 0.294, 0.2648, 0.2782, 0.3721, 0.2596, 0.2648, 0.2782, 0.374, 0.294, 0.2626, 0.316, 0.3807, 0.4302, 0.2586, 0.3935, 0.3778, 0.3635, 0.382, 0.461, 0.2565, 0.4452, 0.3807, 0.4302, 0.2565, 0.4452, 0.382, 0.461, 0.2599, 0.4528, 0.2565, 0.4452, 0.2599, 0.4528, 0.2559, 0.4598, 0.3826, 0.479, 0.2556, 0.4677, 0.3824, 0.4713, 0.3826, 0.4924, 0.2599, 0.4961, 0.3826, 0.479, 0.3826, 0.4924, 0.382, 0.5029, 0.2599, 0.4961, 0.382, 0.5029, 0.3811, 0.5104, 0.2599, 0.4961, 0.2599, 0.4961, 0.3811, 0.5104, 0.2599, 0.5179, 0.2599, 0.4961, 0.2599, 0.5179, 0.2572, 0.5135, 0.2599, 0.4961, 0.2572, 0.5135, 0.2555, 0.4986, 0.2599, 0.4961, 0.2555, 0.4986, 0.2551, 0.483, 0.2599, 0.4961, 0.2551, 0.483, 0.3826, 0.479, 0.3811, 0.5104, 0.3803, 0.5152, 0.2599, 0.5179, 0.3803, 0.5152, 0.3783, 0.5223, 0.2599, 0.5179, 0.3691, 0.5368, 0.2687, 0.5368, 0.3755, 0.5279, 0.2687, 0.5368, 0.2607, 0.5251, 0.3755, 0.5279, 0.3755, 0.5279, 0.2607, 0.5251, 0.2599, 0.5179, 0.3755, 0.5279, 0.2599, 0.5179, 0.3783, 0.5223, 0.2607, 0.5251, 0.2591, 0.5211, 0.2599, 0.5179, 0.2551, 0.483, 0.2556, 0.4677, 0.3826, 0.479, 0.3824, 0.4713, 0.2556, 0.4677, 0.2599, 0.4528, 0.3824, 0.4713, 0.2599, 0.4528, 0.382, 0.461, 0.2556, 0.4677, 0.2559, 0.4598, 0.2599, 0.4528, 0.2565, 0.4452, 0.2574, 0.423, 0.3807, 0.4302, 0.2574, 0.423, 0.2586, 0.3935, 0.3807, 0.4302, 0.2586, 0.3935, 0.2604, 0.3567, 0.3778, 0.3635, 0.2604, 0.3567, 0.2626, 0.316, 0.3778, 0.3635, 0.3778, 0.3635, 0.2626, 0.316, 0.374, 0.294, 0.2648, 0.2782, 0.2669, 0.2369, 0.3721, 0.2596, 0.2711, 0.1397, 0.2737, 0.0787, 0.3663, 0.127, 0.3663, 0.127, 0.2737, 0.0787, 0.3638, 0.07026, 0.2747, 0.04894, 0.2752, 0.02718, 0.363, 0.04495, 0.363, 0.04495, 0.2752, 0.02718, 0.3627, 0.02339, 0.2752, 0.02035, 0.2751, 0.01668, 0.3628, 0.01676, 0.2751, 0.01668, 0.275, 0.01587, 0.3628, 0.01676, 0.3628, 0.01676, 0.275, 0.01587, 0.363, 0.01538, 0.2748, 0.01508, 0.2746, 0.01425, 0.3635, 0.01396, 0.2746, 0.01425, 0.2742, 0.0134, 0.3635, 0.01396, 0.3635, 0.01396, 0.2742, 0.0134, 0.3642, 0.01254, 0.2591, 0.5211, 0.2572, 0.5135, 0.2599, 0.5179, 0.2669, 0.2369, 0.3706, 0.2295, 0.3721, 0.2596, 0.1362, 0.9977, 0.1362, 0.8969, 0.1434, 0.9977, 0.1362, 0.8969, 0.1434, 0.8969, 0.1434, 0.9977, 0.1447, 0.7727, 0.14, 0.7773, 0.1447, 0.6719, 0.1447, 0.6719, 0.14, 0.7773, 0.14, 0.6672, 0.1362, 0.7812, 0.138, 0.6652, 0.138, 0.7794, 0.9356, 0.1008, 0.9356, 0.2216, 0.9338, 0.1023, 0.9356, 0.1008, 0.9378, 0.09967, 0.9356, 0.2216, 0.9356, 0.2216, 0.9378, 0.09967, 0.9378, 0.2227, 0.9425, 0.09861, 0.9425, 0.2238, 0.9401, 0.09893, 0.9425, 0.09861, 0.9449, 0.09872, 0.9425, 0.2238, 0.9425, 0.2238, 0.9449, 0.09872, 0.9449, 0.2237, 0.9496, 0.1002, 0.9496, 0.2222, 0.9473, 0.09925, 0.9496, 0.1002, 0.9517, 0.1015, 0.9496, 0.2222, 0.9496, 0.2222, 0.9517, 0.1015, 0.9517, 0.2209, 0.5032, 0.6669, 0.3914, 0.6669, 0.5052, 0.665, 0.5032, 0.6669, 0.5011, 0.6691, 0.3914, 0.6669, 0.3914, 0.6669, 0.5011, 0.6691, 0.3936, 0.6691, 0.3959, 0.6714, 0.3936, 0.6691, 0.4987, 0.6714, 0.4987, 0.6714, 0.3936, 0.6691, 0.5011, 0.6691, 0.3914, 0.6669, 0.3895, 0.665, 0.5052, 0.665, 0.9536, 0.2192, 0.9517, 0.2209, 0.9536, 0.1032, 0.9536, 0.1032, 0.9517, 0.2209, 0.9517, 0.1015, 0.9496, 0.2222, 0.9473, 0.2232, 0.9473, 0.09925, 0.9473, 0.2232, 0.9449, 0.2237, 0.9473, 0.09925, 0.9473, 0.09925, 0.9449, 0.2237, 0.9449, 0.09872, 0.9425, 0.2238, 0.9401, 0.2235, 0.9401, 0.09893, 0.9401, 0.2235, 0.9378, 0.2227, 0.9401, 0.09893, 0.9401, 0.09893, 0.9378, 0.2227, 0.9378, 0.09967, 0.9356, 0.2216, 0.9338, 0.2201, 0.9338, 0.1023, 0.1362, 0.6634, 0.138, 0.6652, 0.1362, 0.7812, 0.138, 0.6652, 0.14, 0.6672, 0.138, 0.7794, 0.138, 0.7794, 0.14, 0.6672, 0.14, 0.7773, 0.468, 1.0, 0.468, 0.8968, 0.4752, 1.0, 0.468, 0.8968, 0.4752, 0.8968, 0.4752, 1.0, 0.5102, 0.8033, 0.613, 0.8033, 0.5113, 0.8044, 0.613, 0.8033, 0.6119, 0.8044, 0.5113, 0.8044, 0.6098, 0.8065, 0.5124, 0.8055, 0.6108, 0.8055, 0.5124, 0.8055, 0.6098, 0.8065, 0.5134, 0.8065, 0.4463, 0.8975, 0.4463, 0.9911, 0.4454, 0.8968, 0.4463, 0.8975, 0.4473, 0.8981, 0.4463, 0.9911, 0.4463, 0.9911, 0.4473, 0.8981, 0.4473, 0.9906, 0.449, 0.8985, 0.449, 0.9902, 0.4484, 0.8984, 0.449, 0.9902, 0.449, 0.8985, 0.4496, 0.9901, 0.4501, 0.8985, 0.4501, 0.9902, 0.4496, 0.8985, 0.4501, 0.9902, 0.4501, 0.8985, 0.4507, 0.9902, 0.4501, 0.8985, 0.4507, 0.8984, 0.4507, 0.9902, 0.4528, 0.8975, 0.4518, 0.9906, 0.4518, 0.8981, 0.4537, 0.8968, 0.4537, 0.9918, 0.4528, 0.8975, 0.004081, 0.836, 0.003213, 0.8351, 0.09874, 0.836, 0.09874, 0.836, 0.003213, 0.8351, 0.09961, 0.8351, 0.001135, 0.833, 0.1006, 0.8341, 0.002219, 0.8341, 0.0, 0.8319, 0.1028, 0.8319, 0.001135, 0.833, 0.1028, 0.8319, 0.1017, 0.833, 0.001135, 0.833, 0.1017, 0.833, 0.1006, 0.8341, 0.001135, 0.833, 0.1006, 0.8341, 0.09961, 0.8351, 0.002219, 0.8341, 0.002219, 0.8341, 0.09961, 0.8351, 0.003213, 0.8351, 0.4537, 0.9918, 0.4528, 0.9911, 0.4528, 0.8975, 0.4528, 0.9911, 0.4518, 0.9906, 0.4528, 0.8975, 0.4518, 0.9906, 0.4507, 0.9902, 0.4518, 0.8981, 0.4501, 0.9902, 0.4496, 0.9901, 0.4496, 0.8985, 0.4496, 0.8985, 0.4496, 0.9901, 0.449, 0.8985, 0.449, 0.9902, 0.4484, 0.9902, 0.4484, 0.8984, 0.4484, 0.9902, 0.4473, 0.9906, 0.4484, 0.8984, 0.4484, 0.8984, 0.4473, 0.9906, 0.4473, 0.8981, 0.4463, 0.9911, 0.4454, 0.9918, 0.4454, 0.8968, 0.5143, 0.8073, 0.5134, 0.8065, 0.6089, 0.8073, 0.6089, 0.8073, 0.5134, 0.8065, 0.6098, 0.8065, 0.5124, 0.8055, 0.5113, 0.8044, 0.6108, 0.8055, 0.5113, 0.8044, 0.6119, 0.8044, 0.6108, 0.8055, 0.4507, 0.9902, 0.4507, 0.8984, 0.4518, 0.8981, 0.4752, 1.0, 0.4752, 0.8968, 0.4824, 1.0, 0.4752, 0.8968, 0.4824, 0.8968, 0.4824, 1.0, 0.1424, 0.7875, 0.1381, 0.7831, 0.2453, 0.7875, 0.1362, 0.7812, 0.2515, 0.7812, 0.1381, 0.7831, 0.9337, 0.4689, 0.9321, 0.4706, 0.9337, 0.3532, 0.9337, 0.3532, 0.9321, 0.4706, 0.9321, 0.3515, 0.9281, 0.4729, 0.9281, 0.3492, 0.9302, 0.4719, 0.9281, 0.4729, 0.9258, 0.4735, 0.9281, 0.3492, 0.9235, 0.4737, 0.9235, 0.3484, 0.9258, 0.4735, 0.9235, 0.3484, 0.9235, 0.4737, 0.9211, 0.3486, 0.9235, 0.4737, 0.9211, 0.4735, 0.9211, 0.3486, 0.9166, 0.4719, 0.9166, 0.3502, 0.9188, 0.4729, 0.9166, 0.4719, 0.9146, 0.4706, 0.9166, 0.3502, 0.9166, 0.3502, 0.9146, 0.4706, 0.9146, 0.3515, 0.5029, 0.783, 0.3914, 0.783, 0.5048, 0.7811, 0.5029, 0.783, 0.4986, 0.7874, 0.3914, 0.783, 0.4986, 0.7874, 0.3958, 0.7874, 0.3914, 0.783, 0.3914, 0.783, 0.3895, 0.7811, 0.5048, 0.7811, 0.9128, 0.3532, 0.9146, 0.3515, 0.9128, 0.4689, 0.9128, 0.4689, 0.9146, 0.3515, 0.9146, 0.4706, 0.9166, 0.3502, 0.9188, 0.3492, 0.9188, 0.4729, 0.9188, 0.3492, 0.9211, 0.3486, 0.9188, 0.4729, 0.9235, 0.3484, 0.9258, 0.3486, 0.9258, 0.4735, 0.9258, 0.3486, 0.9281, 0.3492, 0.9258, 0.4735, 0.9281, 0.3492, 0.9302, 0.3502, 0.9302, 0.4719, 0.9302, 0.3502, 0.9321, 0.3515, 0.9302, 0.4719, 0.9302, 0.4719, 0.9321, 0.3515, 0.9321, 0.4706, 0.2515, 0.7812, 0.2496, 0.7831, 0.1381, 0.7831, 0.2496, 0.7831, 0.2453, 0.7875, 0.1381, 0.7831, 0.9211, 0.3486, 0.9211, 0.4735, 0.9188, 0.4729, 0.9868, 0.8167, 0.9868, 0.7135, 0.9892, 0.8167, 0.9868, 0.7135, 0.9892, 0.7135, 0.9892, 0.8167, 0.9789, 0.824, 0.9789, 0.7062, 0.9868, 0.8167, 0.9789, 0.7062, 0.9868, 0.7135, 0.9868, 0.8167, 0.2635, 0.7799, 0.2551, 0.7715, 0.3809, 0.7799, 0.2551, 0.7715, 0.3893, 0.7715, 0.3809, 0.7799, 0.7786, 0.5758, 0.6444, 0.5758, 0.7786, 0.3484, 0.6444, 0.5758, 0.6444, 0.3484, 0.7786, 0.3484, 0.9128, 0.1347, 0.7786, 0.1347, 0.9077, 0.1296, 0.7786, 0.1347, 0.7837, 0.1296, 0.9077, 0.1296, 0.996, 0.3484, 0.996, 0.4729, 0.9909, 0.3484, 0.996, 0.4729, 0.9909, 0.4729, 0.9909, 0.3484, 0.9026, 0.6075, 0.7786, 0.6075, 0.8962, 0.6011, 0.7786, 0.6075, 0.785, 0.6011, 0.8962, 0.6011, 0.7779, 0.8032, 0.7779, 0.9148, 0.7741, 0.8032, 0.7779, 0.9148, 0.7741, 0.9148, 0.7741, 0.8032, 0.2501, 0.6583, 0.2536, 0.6618, 0.1412, 0.6583, 0.2551, 0.6634, 0.1362, 0.6634, 0.2536, 0.6618, 0.9888, 0.6065, 0.9874, 0.6078, 0.9888, 0.4872, 0.9888, 0.4872, 0.9874, 0.6078, 0.9874, 0.4858, 0.9839, 0.6097, 0.9839, 0.4839, 0.9857, 0.6089, 0.9839, 0.6097, 0.982, 0.6103, 0.9839, 0.4839, 0.9801, 0.6105, 0.9801, 0.4831, 0.982, 0.6103, 0.9801, 0.6105, 0.9781, 0.6105, 0.9801, 0.4831, 0.9762, 0.6101, 0.9762, 0.4835, 0.9781, 0.6105, 0.9762, 0.6101, 0.9744, 0.6095, 0.9762, 0.4835, 0.9762, 0.4835, 0.9744, 0.6095, 0.9744, 0.4842, 0.9711, 0.6074, 0.9711, 0.4863, 0.9727, 0.6086, 0.5102, 0.665, 0.5088, 0.6636, 0.5102, 0.5439, 0.5102, 0.5439, 0.5088, 0.6636, 0.5088, 0.5453, 0.5054, 0.5486, 0.5088, 0.5453, 0.5054, 0.6602, 0.5054, 0.6602, 0.5088, 0.5453, 0.5088, 0.6636, 0.9711, 0.4863, 0.9727, 0.4851, 0.9727, 0.6086, 0.9727, 0.4851, 0.9744, 0.4842, 0.9727, 0.6086, 0.9727, 0.6086, 0.9744, 0.4842, 0.9744, 0.6095, 0.9762, 0.4835, 0.9781, 0.4832, 0.9781, 0.6105, 0.9781, 0.4832, 0.9801, 0.4831, 0.9781, 0.6105, 0.9801, 0.4831, 0.982, 0.4834, 0.982, 0.6103, 0.982, 0.4834, 0.9839, 0.4839, 0.982, 0.6103, 0.9839, 0.4839, 0.9857, 0.4847, 0.9857, 0.6089, 0.9857, 0.4847, 0.9874, 0.4858, 0.9857, 0.6089, 0.9857, 0.6089, 0.9874, 0.4858, 0.9874, 0.6078, 0.1362, 0.6634, 0.1377, 0.6618, 0.2536, 0.6618, 0.1377, 0.6618, 0.1412, 0.6583, 0.2536, 0.6618, 0.9909, 0.3484, 0.9909, 0.4576, 0.9838, 0.3484, 0.9909, 0.4576, 0.9838, 0.4576, 0.9838, 0.3484, 0.7532, 0.9124, 0.6444, 0.9124, 0.7479, 0.9071, 0.6444, 0.9124, 0.6497, 0.9071, 0.7479, 0.9071, 0.8791, 0.9372, 0.8763, 0.9345, 0.8791, 0.8364, 0.8791, 0.8364, 0.8763, 0.9345, 0.8763, 0.8391, 0.4066, 0.8989, 0.4066, 0.9901, 0.4053, 0.898, 0.4066, 0.8989, 0.408, 0.8997, 0.4066, 0.9901, 0.4095, 0.9003, 0.4095, 0.9887, 0.408, 0.8997, 0.4095, 0.9003, 0.411, 0.9006, 0.4095, 0.9887, 0.4126, 0.9007, 0.4126, 0.9882, 0.411, 0.9006, 0.4126, 0.9882, 0.4126, 0.9007, 0.4142, 0.9884, 0.4126, 0.9007, 0.4142, 0.9006, 0.4142, 0.9884, 0.4173, 0.8997, 0.4173, 0.9893, 0.4158, 0.9003, 0.4173, 0.8997, 0.4187, 0.8989, 0.4173, 0.9893, 0.42, 0.898, 0.42, 0.991, 0.4187, 0.8989, 0.42, 0.898, 0.4212, 0.8968, 0.42, 0.991, 0.42, 0.991, 0.4212, 0.8968, 0.4212, 0.9922, 0.8791, 0.9372, 0.8818, 0.9345, 0.9795, 0.9372, 0.9795, 0.9372, 0.8818, 0.9345, 0.9768, 0.9345, 0.42, 0.991, 0.4187, 0.9901, 0.4187, 0.8989, 0.4187, 0.9901, 0.4173, 0.9893, 0.4187, 0.8989, 0.4173, 0.9893, 0.4158, 0.9887, 0.4158, 0.9003, 0.4158, 0.9887, 0.4142, 0.9884, 0.4158, 0.9003, 0.4126, 0.9882, 0.411, 0.9884, 0.411, 0.9006, 0.411, 0.9884, 0.4095, 0.9887, 0.411, 0.9006, 0.4095, 0.9887, 0.408, 0.9893, 0.408, 0.8997, 0.408, 0.9893, 0.4066, 0.9901, 0.408, 0.8997, 0.4066, 0.9901, 0.4053, 0.991, 0.4053, 0.898, 0.8752, 0.8403, 0.8763, 0.8391, 0.8752, 0.9333, 0.8752, 0.9333, 0.8763, 0.8391, 0.8763, 0.9345, 0.4142, 0.9884, 0.4142, 0.9006, 0.4158, 0.9003, 0.9612, 0.7062, 0.9612, 0.8048, 0.8927, 0.7062, 0.9612, 0.8048, 0.8927, 0.8048, 0.8927, 0.7062, 0.01353, 0.5368, 0.114, 0.5368, 0.01353, 0.544, 0.114, 0.5368, 0.114, 0.544, 0.01353, 0.544, 0.8848, 0.8285, 0.887, 0.8307, 0.7865, 0.8285, 0.8891, 0.8328, 0.7822, 0.8328, 0.887, 0.8307, 0.8891, 0.8328, 0.891, 0.8347, 0.7822, 0.8328, 0.7822, 0.8328, 0.891, 0.8347, 0.7803, 0.8347, 0.9314, 0.2256, 0.9314, 0.3428, 0.9296, 0.227, 0.9314, 0.2256, 0.9335, 0.2246, 0.9314, 0.3428, 0.9314, 0.3428, 0.9335, 0.2246, 0.9335, 0.3438, 0.938, 0.2238, 0.938, 0.3446, 0.9357, 0.224, 0.938, 0.3446, 0.938, 0.2238, 0.9403, 0.3444, 0.938, 0.2238, 0.9403, 0.224, 0.9403, 0.3444, 0.9445, 0.2256, 0.9425, 0.3438, 0.9425, 0.2246, 0.9463, 0.227, 0.9463, 0.3414, 0.9445, 0.2256, 0.7786, 0.722, 0.7803, 0.7203, 0.8927, 0.722, 0.8927, 0.722, 0.7803, 0.7203, 0.891, 0.7203, 0.7843, 0.7163, 0.887, 0.7163, 0.7822, 0.7184, 0.7843, 0.7163, 0.7865, 0.7141, 0.887, 0.7163, 0.7865, 0.7141, 0.8848, 0.7141, 0.887, 0.7163, 0.887, 0.7163, 0.8891, 0.7184, 0.7822, 0.7184, 0.8891, 0.7184, 0.891, 0.7203, 0.7822, 0.7184, 0.7822, 0.7184, 0.891, 0.7203, 0.7803, 0.7203, 0.9463, 0.3414, 0.9445, 0.3428, 0.9445, 0.2256, 0.9445, 0.3428, 0.9425, 0.3438, 0.9445, 0.2256, 0.9425, 0.3438, 0.9403, 0.3444, 0.9425, 0.2246, 0.938, 0.3446, 0.9357, 0.3444, 0.9357, 0.224, 0.9357, 0.3444, 0.9335, 0.3438, 0.9357, 0.224, 0.9357, 0.224, 0.9335, 0.3438, 0.9335, 0.2246, 0.9314, 0.3428, 0.9296, 0.3414, 0.9296, 0.227, 0.7786, 0.8364, 0.7803, 0.8347, 0.8927, 0.8364, 0.8927, 0.8364, 0.7803, 0.8347, 0.891, 0.8347, 0.7822, 0.8328, 0.7843, 0.8307, 0.887, 0.8307, 0.7843, 0.8307, 0.7865, 0.8285, 0.887, 0.8307, 0.9403, 0.3444, 0.9403, 0.224, 0.9425, 0.2246, 0.114, 0.5368, 0.01353, 0.5368, 0.02276, 0.5287, 0.114, 0.5368, 0.02276, 0.5287, 0.02276, 0.5244, 0.114, 0.5368, 0.02276, 0.5244, 0.1219, 0.525, 0.00435, 0.5222, 0.02276, 0.5244, 0.007291, 0.5281, 0.02276, 0.5244, 0.00435, 0.5222, 0.02276, 0.5197, 0.02276, 0.5244, 0.02276, 0.5197, 0.1219, 0.525, 0.0002619, 0.4977, 0.02277, 0.4998, 0.002219, 0.5143, 0.0002619, 0.4977, 0.0, 0.4804, 0.02277, 0.4998, 0.0, 0.4804, 0.0006926, 0.4608, 0.02277, 0.4998, 0.00162, 0.4384, 0.1262, 0.4452, 0.0006926, 0.4608, 0.1262, 0.4452, 0.00162, 0.4384, 0.1253, 0.423, 0.008577, 0.2957, 0.02276, 0.366, 0.003453, 0.3932, 0.01112, 0.2483, 0.1179, 0.2781, 0.008577, 0.2957, 0.1179, 0.2781, 0.01112, 0.2483, 0.1158, 0.2369, 0.01589, 0.1391, 0.1116, 0.1397, 0.01297, 0.2093, 0.1116, 0.1397, 0.01589, 0.1391, 0.02275, 0.1337, 0.1116, 0.1397, 0.02275, 0.1337, 0.1089, 0.0787, 0.01994, 0.02764, 0.1079, 0.04894, 0.01919, 0.06027, 0.1079, 0.04894, 0.01994, 0.02764, 0.02274, 0.02386, 0.1079, 0.04894, 0.02274, 0.02386, 0.1075, 0.02719, 0.01987, 0.01682, 0.02274, 0.01933, 0.01994, 0.02081, 0.02274, 0.01933, 0.01987, 0.01682, 0.02274, 0.01486, 0.02274, 0.01933, 0.02274, 0.01486, 0.1076, 0.01669, 0.02274, 0.01933, 0.1076, 0.01669, 0.1075, 0.02036, 0.02274, 0.01933, 0.1075, 0.02036, 0.02274, 0.02386, 0.02274, 0.01933, 0.02274, 0.02386, 0.01994, 0.02081, 0.01987, 0.01682, 0.01977, 0.01582, 0.02274, 0.01486, 0.01977, 0.01582, 0.01955, 0.01486, 0.02274, 0.01486, 0.01955, 0.01486, 0.01916, 0.01385, 0.02274, 0.01486, 0.01733, 0.01093, 0.02274, 0.0109, 0.01863, 0.01285, 0.01733, 0.01093, 0.0146, 0.007213, 0.02274, 0.0109, 0.0146, 0.007213, 0.1129, 0.007213, 0.02274, 0.0109, 0.1129, 0.007213, 0.1085, 0.01341, 0.02274, 0.0109, 0.1085, 0.01341, 0.1081, 0.01426, 0.02274, 0.0109, 0.1081, 0.01426, 0.1078, 0.01509, 0.02274, 0.0109, 0.02274, 0.0109, 0.1078, 0.01509, 0.02274, 0.01486, 0.02274, 0.0109, 0.02274, 0.01486, 0.01863, 0.01285, 0.1078, 0.01509, 0.1077, 0.01588, 0.02274, 0.01486, 0.1075, 0.02036, 0.1075, 0.02719, 0.02274, 0.02386, 0.1079, 0.04894, 0.1089, 0.0787, 0.01919, 0.06027, 0.01919, 0.06027, 0.1089, 0.0787, 0.02275, 0.1337, 0.01919, 0.06027, 0.02275, 0.1337, 0.01589, 0.1391, 0.1116, 0.1397, 0.1158, 0.2369, 0.01297, 0.2093, 0.01297, 0.2093, 0.1158, 0.2369, 0.01112, 0.2483, 0.1179, 0.2781, 0.12, 0.316, 0.008577, 0.2957, 0.008577, 0.2957, 0.12, 0.316, 0.02276, 0.366, 0.12, 0.316, 0.1223, 0.3567, 0.02276, 0.366, 0.1253, 0.423, 0.003453, 0.3932, 0.124, 0.3934, 0.003453, 0.3932, 0.1253, 0.423, 0.00162, 0.4384, 0.1262, 0.4452, 0.1268, 0.4598, 0.0006926, 0.4608, 0.0006926, 0.4608, 0.1268, 0.4598, 0.02277, 0.4998, 0.1268, 0.4598, 0.1271, 0.4677, 0.02277, 0.4998, 0.1271, 0.4677, 0.1276, 0.483, 0.02277, 0.4998, 0.1276, 0.483, 0.1272, 0.4985, 0.02277, 0.4998, 0.1236, 0.521, 0.02276, 0.5197, 0.1254, 0.5134, 0.1236, 0.521, 0.1219, 0.525, 0.02276, 0.5197, 0.01916, 0.01385, 0.01863, 0.01285, 0.02274, 0.01486, 0.01994, 0.02764, 0.01994, 0.02081, 0.02274, 0.02386, 0.1077, 0.01588, 0.1076, 0.01669, 0.02274, 0.01486, 0.00435, 0.5222, 0.002219, 0.5143, 0.02276, 0.5197, 0.1272, 0.4985, 0.1254, 0.5134, 0.02277, 0.4998, 0.01353, 0.5368, 0.007291, 0.5281, 0.02276, 0.5287, 0.007291, 0.5281, 0.02276, 0.5244, 0.02276, 0.5287, 0.1254, 0.5134, 0.02276, 0.5197, 0.02277, 0.4998, 0.02276, 0.5197, 0.002219, 0.5143, 0.02277, 0.4998, 0.1223, 0.3567, 0.124, 0.3934, 0.02276, 0.366, 0.124, 0.3934, 0.003453, 0.3932, 0.02276, 0.366, 0.0146, 3.67e-08, 0.1129, 0.0, 0.0146, 0.007213, 0.1129, 0.0, 0.1129, 0.007213, 0.0146, 0.007213, 0.4955, 0.007211, 0.3973, 0.007211, 0.4955, 3.67e-08, 0.3973, 0.007211, 0.3973, 0.0, 0.4955, 3.67e-08, 0.7865, 0.6155, 0.7843, 0.6132, 0.8848, 0.6155, 0.7822, 0.6111, 0.8891, 0.6111, 0.7843, 0.6132, 0.7822, 0.6111, 0.7803, 0.6092, 0.8891, 0.6111, 0.8891, 0.6111, 0.7803, 0.6092, 0.891, 0.6092, 0.9852, 0.3466, 0.9852, 0.2295, 0.987, 0.3453, 0.9852, 0.3466, 0.9832, 0.3476, 0.9852, 0.2295, 0.9852, 0.2295, 0.9832, 0.3476, 0.9832, 0.2285, 0.9787, 0.3484, 0.9787, 0.2277, 0.981, 0.3482, 0.9787, 0.2277, 0.9787, 0.3484, 0.9765, 0.2279, 0.9787, 0.3484, 0.9765, 0.3482, 0.9765, 0.2279, 0.9722, 0.3466, 0.9742, 0.2285, 0.9742, 0.3476, 0.9703, 0.3453, 0.9703, 0.2309, 0.9722, 0.3466, 0.8927, 0.722, 0.891, 0.7236, 0.7786, 0.722, 0.7786, 0.722, 0.891, 0.7236, 0.7803, 0.7236, 0.887, 0.7276, 0.7843, 0.7276, 0.8891, 0.7255, 0.887, 0.7276, 0.8848, 0.7299, 0.7843, 0.7276, 0.8848, 0.7299, 0.7865, 0.7299, 0.7843, 0.7276, 0.7843, 0.7276, 0.7822, 0.7255, 0.8891, 0.7255, 0.7822, 0.7255, 0.7803, 0.7236, 0.8891, 0.7255, 0.8891, 0.7255, 0.7803, 0.7236, 0.891, 0.7236, 0.9703, 0.2309, 0.9722, 0.2295, 0.9722, 0.3466, 0.9722, 0.2295, 0.9742, 0.2285, 0.9722, 0.3466, 0.9742, 0.2285, 0.9765, 0.2279, 0.9742, 0.3476, 0.9787, 0.2277, 0.981, 0.2279, 0.981, 0.3482, 0.981, 0.2279, 0.9832, 0.2285, 0.981, 0.3482, 0.981, 0.3482, 0.9832, 0.2285, 0.9832, 0.3476, 0.9852, 0.2295, 0.987, 0.2309, 0.987, 0.3453, 0.8927, 0.6075, 0.891, 0.6092, 0.7786, 0.6075, 0.7786, 0.6075, 0.891, 0.6092, 0.7803, 0.6092, 0.8891, 0.6111, 0.887, 0.6132, 0.7843, 0.6132, 0.887, 0.6132, 0.8848, 0.6155, 0.7843, 0.6132, 0.9765, 0.2279, 0.9765, 0.3482, 0.9742, 0.3476, 0.9128, 0.09861, 0.9128, 0.0, 0.9814, 0.09861, 0.9128, 0.0, 0.9814, 2.009e-06, 0.9814, 0.09861, 0.7479, 0.8085, 0.6497, 0.8085, 0.7532, 0.8032, 0.6497, 0.8085, 0.6444, 0.8032, 0.7532, 0.8032, 0.9878, 0.9456, 0.9878, 0.8364, 0.995, 0.9456, 0.9878, 0.8364, 0.995, 0.8364, 0.995, 0.9456, 0.3942, 0.6602, 0.3909, 0.6636, 0.3942, 0.5486, 0.3942, 0.5486, 0.3909, 0.6636, 0.3909, 0.5453, 0.9697, 0.2241, 0.9697, 0.1006, 0.9712, 0.2229, 0.9697, 0.2241, 0.968, 0.225, 0.9697, 0.1006, 0.9697, 0.1006, 0.968, 0.225, 0.968, 0.09967, 0.9643, 0.226, 0.9643, 0.09867, 0.9662, 0.2256, 0.9643, 0.226, 0.9623, 0.226, 0.9643, 0.09867, 0.9604, 0.2258, 0.9604, 0.09886, 0.9623, 0.226, 0.9604, 0.2258, 0.9585, 0.2252, 0.9604, 0.09886, 0.9567, 0.2244, 0.9567, 0.1002, 0.9585, 0.2252, 0.9567, 0.2244, 0.955, 0.2233, 0.9567, 0.1002, 0.9567, 0.1002, 0.955, 0.2233, 0.955, 0.1013, 0.2536, 0.5456, 0.1377, 0.5456, 0.2551, 0.544, 0.2536, 0.5456, 0.2501, 0.5491, 0.1377, 0.5456, 0.2501, 0.5491, 0.1412, 0.5491, 0.1377, 0.5456, 0.1377, 0.5456, 0.1362, 0.544, 0.2551, 0.544, 0.9536, 0.1027, 0.955, 0.1013, 0.9536, 0.222, 0.9536, 0.222, 0.955, 0.1013, 0.955, 0.2233, 0.9567, 0.1002, 0.9585, 0.09941, 0.9585, 0.2252, 0.9585, 0.09941, 0.9604, 0.09886, 0.9585, 0.2252, 0.9604, 0.09886, 0.9623, 0.09861, 0.9623, 0.226, 0.9623, 0.09861, 0.9643, 0.09867, 0.9623, 0.226, 0.9643, 0.09867, 0.9662, 0.09902, 0.9662, 0.2256, 0.9662, 0.09902, 0.968, 0.09967, 0.9662, 0.2256, 0.9662, 0.2256, 0.968, 0.09967, 0.968, 0.225, 0.9697, 0.1006, 0.9712, 0.1018, 0.9712, 0.2229, 0.3895, 0.5439, 0.3909, 0.5453, 0.3895, 0.665, 0.3895, 0.665, 0.3909, 0.5453, 0.3909, 0.6636, 0.996, 0.5947, 0.996, 0.4831, 0.9998, 0.5947, 0.996, 0.4831, 0.9998, 0.4831, 0.9998, 0.5947, 0.8962, 0.4895, 0.785, 0.4895, 0.9026, 0.4831, 0.785, 0.4895, 0.7786, 0.4831, 0.9026, 0.4831, 0.995, 0.9608, 0.995, 0.8364, 1.0, 0.9608, 0.995, 0.8364, 1.0, 0.8364, 1.0, 0.9608, 0.9077, 0.005134, 0.7837, 0.005134, 0.9128, 0.0, 0.7837, 0.005134, 0.7786, 9.175e-09, 0.9128, 0.0, 0.4968, 0.8968, 0.4968, 0.9976, 0.4896, 0.8968, 0.4968, 0.9976, 0.4896, 0.9976, 0.4896, 0.8968, 0.4987, 0.7746, 0.5011, 0.777, 0.3959, 0.7746, 0.3959, 0.7746, 0.5011, 0.777, 0.3936, 0.777, 0.5052, 0.7811, 0.3895, 0.7811, 0.5032, 0.7791, 0.1028, 0.8364, 0.1047, 0.8347, 0.1028, 0.9525, 0.1028, 0.9525, 0.1047, 0.8347, 0.1047, 0.9541, 0.109, 0.8325, 0.109, 0.9564, 0.1068, 0.8334, 0.109, 0.8325, 0.1114, 0.832, 0.109, 0.9564, 0.109, 0.9564, 0.1114, 0.832, 0.1114, 0.9569, 0.1163, 0.8322, 0.1163, 0.9567, 0.1139, 0.8319, 0.1163, 0.8322, 0.1186, 0.8329, 0.1163, 0.9567, 0.1163, 0.9567, 0.1186, 0.8329, 0.1186, 0.956, 0.1226, 0.8355, 0.1226, 0.9534, 0.1207, 0.834, 0.2536, 0.7812, 0.2518, 0.7794, 0.2536, 0.6634, 0.2536, 0.6634, 0.2518, 0.7794, 0.2518, 0.6652, 0.2451, 0.7727, 0.2497, 0.6672, 0.2497, 0.7773, 0.2451, 0.7727, 0.2451, 0.6719, 0.2497, 0.6672, 0.2497, 0.6672, 0.2518, 0.6652, 0.2497, 0.7773, 0.2497, 0.7773, 0.2518, 0.6652, 0.2518, 0.7794, 0.1226, 0.9534, 0.1207, 0.9548, 0.1207, 0.834, 0.1207, 0.9548, 0.1186, 0.956, 0.1207, 0.834, 0.1207, 0.834, 0.1186, 0.956, 0.1186, 0.8329, 0.1163, 0.9567, 0.1139, 0.957, 0.1139, 0.8319, 0.1139, 0.957, 0.1114, 0.9569, 0.1139, 0.8319, 0.1139, 0.8319, 0.1114, 0.9569, 0.1114, 0.832, 0.109, 0.9564, 0.1068, 0.9555, 0.1068, 0.8334, 0.1068, 0.9555, 0.1047, 0.9541, 0.1068, 0.8334, 0.1068, 0.8334, 0.1047, 0.9541, 0.1047, 0.8347, 0.3895, 0.7811, 0.3914, 0.7791, 0.5032, 0.7791, 0.3914, 0.7791, 0.3936, 0.777, 0.5032, 0.7791, 0.5032, 0.7791, 0.3936, 0.777, 0.5011, 0.777, 0.9961, 0.09861, 0.9961, 0.2018, 0.9889, 0.09861, 0.9961, 0.2018, 0.9889, 0.2018, 0.9889, 0.09861, 0.1028, 0.935, 4.571e-09, 0.935, 0.1017, 0.9339, 4.571e-09, 0.935, 0.001135, 0.9339, 0.1017, 0.9339, 0.003213, 0.9318, 0.1006, 0.9328, 0.002219, 0.9328, 0.1006, 0.9328, 0.003213, 0.9318, 0.09961, 0.9318, 0.9869, 0.9307, 0.9869, 0.8371, 0.9878, 0.9314, 0.9869, 0.9307, 0.9859, 0.9301, 0.9869, 0.8371, 0.9869, 0.8371, 0.9859, 0.9301, 0.9859, 0.8376, 0.9842, 0.9297, 0.9842, 0.838, 0.9848, 0.9298, 0.9842, 0.838, 0.9842, 0.9297, 0.9837, 0.8381, 0.9831, 0.9297, 0.9831, 0.838, 0.9837, 0.9297, 0.9831, 0.838, 0.9831, 0.9297, 0.9825, 0.838, 0.9831, 0.9297, 0.9825, 0.9298, 0.9825, 0.838, 0.9804, 0.9307, 0.9814, 0.8376, 0.9814, 0.9301, 0.9795, 0.9314, 0.9795, 0.8364, 0.9804, 0.9307, 0.6089, 0.9023, 0.6098, 0.9032, 0.5143, 0.9023, 0.5143, 0.9023, 0.6098, 0.9032, 0.5134, 0.9032, 0.6119, 0.9053, 0.5124, 0.9042, 0.6108, 0.9042, 0.613, 0.9064, 0.5102, 0.9064, 0.6119, 0.9053, 0.5102, 0.9064, 0.5113, 0.9053, 0.6119, 0.9053, 0.5113, 0.9053, 0.5124, 0.9042, 0.6119, 0.9053, 0.5124, 0.9042, 0.5134, 0.9032, 0.6108, 0.9042, 0.6108, 0.9042, 0.5134, 0.9032, 0.6098, 0.9032, 0.9795, 0.8364, 0.9804, 0.8371, 0.9804, 0.9307, 0.9804, 0.8371, 0.9814, 0.8376, 0.9804, 0.9307, 0.9814, 0.8376, 0.9825, 0.838, 0.9814, 0.9301, 0.9831, 0.838, 0.9837, 0.8381, 0.9837, 0.9297, 0.9837, 0.9297, 0.9837, 0.8381, 0.9842, 0.9297, 0.9842, 0.838, 0.9848, 0.838, 0.9848, 0.9298, 0.9848, 0.838, 0.9859, 0.8376, 0.9848, 0.9298, 0.9848, 0.9298, 0.9859, 0.8376, 0.9859, 0.9301, 0.9869, 0.8371, 0.9878, 0.8364, 0.9878, 0.9314, 0.09874, 0.9309, 0.09961, 0.9318, 0.004081, 0.9309, 0.004081, 0.9309, 0.09961, 0.9318, 0.003213, 0.9318, 0.1006, 0.9328, 0.1017, 0.9339, 0.002219, 0.9328, 0.1017, 0.9339, 0.001135, 0.9339, 0.002219, 0.9328, 0.9825, 0.838, 0.9825, 0.9298, 0.9814, 0.9301, 0.9964, 0.7062, 0.9964, 0.8093, 0.9892, 0.7062, 0.9964, 0.8093, 0.9892, 0.8093, 0.9892, 0.7062, 0.4986, 0.8905, 0.5029, 0.8949, 0.3958, 0.8905, 0.5048, 0.8968, 0.3895, 0.8968, 0.5029, 0.8949, 0.613, 0.808, 0.6148, 0.8063, 0.613, 0.9237, 0.613, 0.9237, 0.6148, 0.8063, 0.6148, 0.9254, 0.6189, 0.804, 0.6189, 0.9277, 0.6167, 0.805, 0.6189, 0.804, 0.6212, 0.8035, 0.6189, 0.9277, 0.6236, 0.8033, 0.6236, 0.9285, 0.6212, 0.8035, 0.6236, 0.9285, 0.6236, 0.8033, 0.6259, 0.9283, 0.6236, 0.8033, 0.6259, 0.8035, 0.6259, 0.9283, 0.6303, 0.805, 0.6303, 0.9267, 0.6282, 0.804, 0.6303, 0.805, 0.6322, 0.8063, 0.6303, 0.9267, 0.6303, 0.9267, 0.6322, 0.8063, 0.6322, 0.9254, 0.1381, 0.895, 0.2496, 0.895, 0.1362, 0.8969, 0.1381, 0.895, 0.1424, 0.8906, 0.2496, 0.895, 0.1424, 0.8906, 0.2453, 0.8906, 0.2496, 0.895, 0.2496, 0.895, 0.2515, 0.8969, 0.1362, 0.8969, 0.6339, 0.9237, 0.6322, 0.9254, 0.6339, 0.808, 0.6339, 0.808, 0.6322, 0.9254, 0.6322, 0.8063, 0.6303, 0.9267, 0.6282, 0.9277, 0.6282, 0.804, 0.6282, 0.9277, 0.6259, 0.9283, 0.6282, 0.804, 0.6236, 0.9285, 0.6212, 0.9283, 0.6212, 0.8035, 0.6212, 0.9283, 0.6189, 0.9277, 0.6212, 0.8035, 0.6189, 0.9277, 0.6167, 0.9267, 0.6167, 0.805, 0.6167, 0.9267, 0.6148, 0.9254, 0.6167, 0.805, 0.6167, 0.805, 0.6148, 0.9254, 0.6148, 0.8063, 0.3895, 0.8968, 0.3914, 0.8949, 0.5029, 0.8949, 0.3914, 0.8949, 0.3958, 0.8905, 0.5029, 0.8949, 0.6259, 0.9283, 0.6259, 0.8035, 0.6282, 0.804, 0.1226, 0.9424, 0.1226, 0.8392, 0.125, 0.9424, 0.1226, 0.8392, 0.125, 0.8392, 0.125, 0.9424, 0.125, 0.9424, 0.125, 0.8392, 0.133, 0.9497, 0.125, 0.8392, 0.133, 0.8319, 0.133, 0.9497, 0.2635, 0.8978, 0.3809, 0.8978, 0.2551, 0.9062, 0.3809, 0.8978, 0.3893, 0.9062, 0.2551, 0.9062, 0.9795, 0.8364, 0.9768, 0.8391, 0.8791, 0.8364, 0.8791, 0.8364, 0.9768, 0.8391, 0.8818, 0.8391, 0.9746, 0.704, 0.9746, 0.6129, 0.9759, 0.705, 0.9746, 0.704, 0.9731, 0.7033, 0.9746, 0.6129, 0.9716, 0.7027, 0.9716, 0.6143, 0.9731, 0.7033, 0.9716, 0.7027, 0.97, 0.7024, 0.9716, 0.6143, 0.9684, 0.7022, 0.9684, 0.6147, 0.97, 0.7024, 0.9684, 0.6147, 0.9684, 0.7022, 0.9668, 0.6146, 0.9684, 0.7022, 0.9668, 0.7024, 0.9668, 0.6146, 0.9638, 0.7033, 0.9638, 0.6137, 0.9653, 0.7027, 0.9638, 0.7033, 0.9624, 0.704, 0.9638, 0.6137, 0.9612, 0.705, 0.9612, 0.612, 0.9624, 0.704, 0.7825, 0.9333, 0.7813, 0.9345, 0.7825, 0.8403, 0.7825, 0.8403, 0.7813, 0.9345, 0.7813, 0.8391, 0.7786, 0.8364, 0.7813, 0.8391, 0.7786, 0.9372, 0.7786, 0.9372, 0.7813, 0.8391, 0.7813, 0.9345, 0.9612, 0.612, 0.9624, 0.6129, 0.9624, 0.704, 0.9624, 0.6129, 0.9638, 0.6137, 0.9624, 0.704, 0.9638, 0.6137, 0.9653, 0.6143, 0.9653, 0.7027, 0.9653, 0.6143, 0.9668, 0.6146, 0.9653, 0.7027, 0.9684, 0.6147, 0.97, 0.6146, 0.97, 0.7024, 0.97, 0.6146, 0.9716, 0.6143, 0.97, 0.7024, 0.9716, 0.6143, 0.9731, 0.6137, 0.9731, 0.7033, 0.9731, 0.6137, 0.9746, 0.6129, 0.9731, 0.7033, 0.9746, 0.6129, 0.9759, 0.612, 0.9759, 0.705, 0.9759, 0.612, 0.977, 0.6108, 0.9759, 0.705, 0.9759, 0.705, 0.977, 0.6108, 0.977, 0.7062, 0.9668, 0.6146, 0.9668, 0.7024, 0.9653, 0.7027, 0.4966, 0.5439, 0.3962, 0.5439, 0.4966, 0.5367, 0.3962, 0.5439, 0.3962, 0.5367, 0.4966, 0.5367, 0.3973, 0.007211, 0.4955, 0.007211, 0.4874, 0.01093, 0.3973, 0.007211, 0.4874, 0.01093, 0.4011, 0.01258, 0.4908, 0.0143, 0.4874, 0.0149, 0.4912, 0.01344, 0.4908, 0.0143, 0.4905, 0.01513, 0.4874, 0.0149, 0.4905, 0.01513, 0.4904, 0.01592, 0.4874, 0.0149, 0.4904, 0.01592, 0.4903, 0.01673, 0.4874, 0.0149, 0.4874, 0.0149, 0.4903, 0.01673, 0.4874, 0.01938, 0.4874, 0.0149, 0.4874, 0.01938, 0.4026, 0.01682, 0.4874, 0.0149, 0.4026, 0.01682, 0.4024, 0.01543, 0.4874, 0.0149, 0.4024, 0.01543, 0.4019, 0.01401, 0.4874, 0.0149, 0.4019, 0.01401, 0.4874, 0.01093, 0.4874, 0.0149, 0.4874, 0.01093, 0.4912, 0.01344, 0.4902, 0.02724, 0.4874, 0.0239, 0.4902, 0.0204, 0.4902, 0.02724, 0.4906, 0.04898, 0.4874, 0.0239, 0.4916, 0.07872, 0.4015, 0.07028, 0.4906, 0.04898, 0.4943, 0.1397, 0.4874, 0.1337, 0.4916, 0.07872, 0.4874, 0.1337, 0.4943, 0.1397, 0.3969, 0.1789, 0.4874, 0.1337, 0.3969, 0.1789, 0.3991, 0.127, 0.4874, 0.1337, 0.3991, 0.127, 0.4916, 0.07872, 0.5006, 0.278, 0.3932, 0.2595, 0.4985, 0.2368, 0.3932, 0.2595, 0.5006, 0.278, 0.3913, 0.2939, 0.5049, 0.3565, 0.4874, 0.3658, 0.5027, 0.3158, 0.5049, 0.3565, 0.5067, 0.3932, 0.4874, 0.3658, 0.4874, 0.3658, 0.5067, 0.3932, 0.3846, 0.4299, 0.4874, 0.3658, 0.3846, 0.4299, 0.3875, 0.3632, 0.4874, 0.3658, 0.3875, 0.3632, 0.3913, 0.2939, 0.4874, 0.3658, 0.3913, 0.2939, 0.5027, 0.3158, 0.5088, 0.4449, 0.4874, 0.4525, 0.5079, 0.4227, 0.5088, 0.4449, 0.5094, 0.4595, 0.4874, 0.4525, 0.5094, 0.4595, 0.5097, 0.4674, 0.4874, 0.4525, 0.5097, 0.4674, 0.5102, 0.4827, 0.4874, 0.4525, 0.4874, 0.4525, 0.5102, 0.4827, 0.4874, 0.4958, 0.4874, 0.4525, 0.4874, 0.4958, 0.3829, 0.471, 0.4874, 0.4525, 0.3829, 0.471, 0.3833, 0.4606, 0.4874, 0.4525, 0.3833, 0.4606, 0.3846, 0.4299, 0.4874, 0.4525, 0.3846, 0.4299, 0.5079, 0.4227, 0.5102, 0.4827, 0.5098, 0.4982, 0.4874, 0.4958, 0.5062, 0.5208, 0.4874, 0.5176, 0.5081, 0.5131, 0.4874, 0.5176, 0.5062, 0.5208, 0.4874, 0.5228, 0.4874, 0.5176, 0.4874, 0.5228, 0.387, 0.522, 0.4874, 0.5176, 0.387, 0.522, 0.385, 0.5149, 0.4874, 0.5176, 0.385, 0.5149, 0.3842, 0.5101, 0.4874, 0.5176, 0.3842, 0.5101, 0.4874, 0.4958, 0.4874, 0.5176, 0.4874, 0.4958, 0.5081, 0.5131, 0.4966, 0.5367, 0.4874, 0.5277, 0.5046, 0.5248, 0.4966, 0.5367, 0.3962, 0.5367, 0.4874, 0.5277, 0.3962, 0.5367, 0.3898, 0.5277, 0.4874, 0.5277, 0.4874, 0.5277, 0.3898, 0.5277, 0.4874, 0.5228, 0.4874, 0.5277, 0.4874, 0.5228, 0.5046, 0.5248, 0.3842, 0.5101, 0.3833, 0.5025, 0.4874, 0.4958, 0.3833, 0.5025, 0.3827, 0.4921, 0.4874, 0.4958, 0.3827, 0.4921, 0.3826, 0.4787, 0.4874, 0.4958, 0.3826, 0.4787, 0.3829, 0.471, 0.4874, 0.4958, 0.5027, 0.3158, 0.3913, 0.2939, 0.5006, 0.278, 0.3932, 0.2595, 0.3947, 0.2294, 0.4985, 0.2368, 0.3947, 0.2294, 0.3969, 0.1789, 0.4985, 0.2368, 0.3991, 0.127, 0.4015, 0.07028, 0.4916, 0.07872, 0.4015, 0.07028, 0.4023, 0.04499, 0.4906, 0.04898, 0.4906, 0.04898, 0.4023, 0.04499, 0.4874, 0.0239, 0.4026, 0.01682, 0.4874, 0.01938, 0.4026, 0.02344, 0.4019, 0.01401, 0.4011, 0.01258, 0.4874, 0.01093, 0.5062, 0.5208, 0.5046, 0.5248, 0.4874, 0.5228, 0.387, 0.522, 0.4874, 0.5228, 0.3898, 0.5277, 0.5098, 0.4982, 0.5081, 0.5131, 0.4874, 0.4958, 0.5079, 0.4227, 0.3846, 0.4299, 0.5067, 0.3932, 0.4903, 0.01673, 0.4902, 0.0204, 0.4874, 0.01938, 0.4023, 0.04499, 0.4026, 0.02344, 0.4874, 0.0239, 0.4955, 0.007211, 0.4912, 0.01344, 0.4874, 0.01093, 0.4026, 0.02344, 0.4874, 0.01938, 0.4874, 0.0239, 0.4874, 0.01938, 0.4902, 0.0204, 0.4874, 0.0239, 0.4985, 0.2368, 0.3969, 0.1789, 0.4943, 0.1397, 0.7786, 0.3484, 0.9128, 0.3484, 0.7786, 0.4831, 0.9128, 0.3484, 0.9128, 0.4831, 0.7786, 0.4831, 2.743e-08, 0.544, 0.1342, 0.544, 0.0, 0.8319, 0.1342, 0.544, 0.1342, 0.8319, 0.0, 0.8319, 0.6444, 4.868e-07, 0.7786, 0.0, 0.6444, 0.2879, 0.7786, 0.0, 0.7786, 0.2879, 0.6444, 0.2879, 0.6444, 0.2879, 0.5102, 0.2879, 0.6444, 0.0, 0.5102, 0.2879, 0.5102, 4.22e-06, 0.6444, 0.0, 0.5102, 0.2879, 0.6444, 0.2879, 0.5102, 0.5758, 0.6444, 0.2879, 0.6444, 0.5758, 0.5102, 0.5758])
me_owp_1435_3dsolid.materials.append(None)
me_owp_1435_3dsolid.use_remesh_preserve_volume = False
me_owp_1435_3dsolid.use_remesh_preserve_attributes = False
me_owp_1435_3dsolid.use_mirror_vertex_groups = False
me_owp_1435_3dsolid.update()

# ---- objects
ob_owp_1435 = bpy.data.objects.new('OWP 1435', me_owp_1435_3dsolid)

# ---- transforms, parenting, visibility, modifiers, constraints
ob_owp_1435.location = (0.0, 0.0, 0.0)
ob_owp_1435.scale = (0.0254, 0.0254, 0.0254)
ob_owp_1435.display_type = 'WIRE'
ob_owp_1435.lineart.crease_threshold = 0.0

# ---- collection membership
col_collection_1.objects.link(ob_owp_1435)

# ---- scene / render settings (as saved in the file)
scene.frame_start = 1; scene.frame_end = 250; scene.frame_set(1)
scene.render.engine = 'CYCLES'
scene.render.resolution_percentage = 50
scene.render.dither_intensity = 0.0
scene.cycles.use_denoising = False
scene.cycles.samples = 128
scene.cycles.sampling_pattern = 'TABULATED_SOBOL'
scene.cycles.light_sampling_threshold = 0.0
scene.cycles.use_adaptive_sampling = False
scene.cycles.use_light_tree = False
scene.cycles.caustics_reflective = False
scene.cycles.caustics_refractive = False
scene.cycles.blur_glossy = 0.0
scene.cycles.max_bounces = 6
scene.cycles.sample_clamp_direct = 1.0
scene.cycles.sample_clamp_indirect = 1.0
scene.view_settings.view_transform = 'Standard'
bpy.context.view_layer.update()

# ---- added for rendering (the .blend has no active camera and no usable light): camera, sun
cam_auto = bpy.data.cameras.new('AutoCamera')
cam_auto.lens = 50.0
cam_auto.sensor_width = 36.0
cam_auto.clip_end = 1000.0
ob_auto_camera = bpy.data.objects.new('AutoCamera', cam_auto)
scene.collection.objects.link(ob_auto_camera)
ob_auto_camera.location = (0.863526, -0.938441, 1.09341)
ob_auto_camera.rotation_euler = (1.09748, -7.21219e-08, 0.694738)
scene.camera = ob_auto_camera
light_auto_sun = bpy.data.lights.new('AutoSun', 'SUN')
light_auto_sun.energy = 3.0
light_auto_sun.angle = 0.0523599
ob_auto_sun = bpy.data.objects.new('AutoSun', light_auto_sun)
scene.collection.objects.link(ob_auto_sun)
ob_auto_sun.rotation_euler = (0.872665, 0.174533, 0.523599)
bpy.context.view_layer.update()
